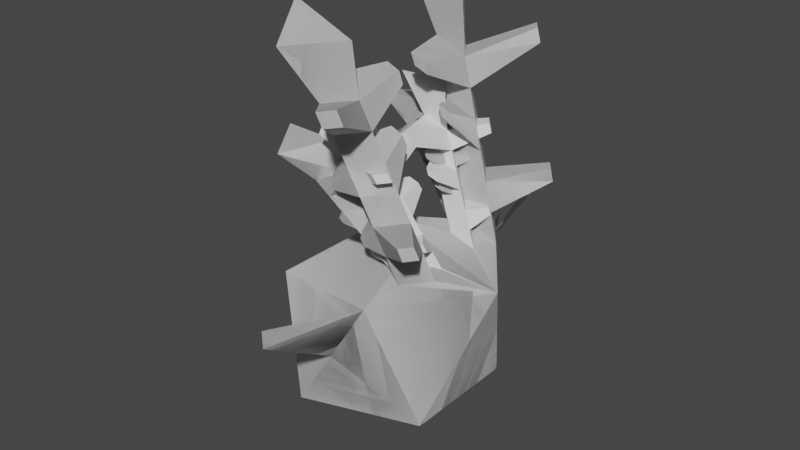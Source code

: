 # Source: precursor.blend  (saved by Blender 3.3.6; exported with 4.5.12 LTS)
import bpy
from mathutils import Matrix  # noqa: F401  (used for matrix-valued properties, if any)

bpy.ops.wm.read_factory_settings(use_empty=True)
scene = bpy.context.scene
scene.name = 'Scene'

# ---- collections
col_collection = bpy.data.collections.new('Collection'); scene.collection.children.link(col_collection)
col_export = bpy.data.collections.new('Export'); scene.collection.children.link(col_export)

# ---- world
world_world = bpy.data.worlds.new('World'); scene.world = world_world
world_world.use_nodes = True; world_world.node_tree.nodes.clear()
_N = world_world.node_tree.nodes; _L = world_world.node_tree.links
n0 = _N.new('ShaderNodeOutputWorld'); n0.name = 'World Output'; n0.location = (300, 300)
n1 = _N.new('ShaderNodeBackground'); n1.name = 'Background'; n1.location = (10, 300)
n1.inputs[0].default_value = (0.05088, 0.05088, 0.05088, 1.0)
_L.new(n1.outputs[0], n0.inputs[0])
n0.is_active_output = True
world_world.color = (0.05088, 0.05088, 0.05088)
world_world.use_sun_shadow = False
world_world.sun_shadow_jitter_overblur = 0.0

# ---- meshes
me_icosphere = bpy.data.meshes.new('Icosphere')
me_icosphere.from_pydata([(0.0, 0.0, -1.0), (-0.8944, 0.0, -0.4472), (-0.2764, 0.8506, -0.4472), (0.7236, 0.5257, -0.4472), (-0.7236, 0.5257, 0.4472), (0.5338, 0.395, 0.831), (0.6715, 0.2054, 0.831), (0.4366, 0.2054, 0.9039), (0.4359, 0.8506, 0.673), (1.054, 0.0, 0.673), (0.0, 0.0, 1.0), (-0.7236, 8.517e-05, 0.4472), (0.7236, -0.006368, -0.4472), (-0.05473, 0.7564, 1.934), (0.2006, 0.4049, 1.934), (-0.2349, 0.4049, 2.07), (0.1481, 0.3321, 1.466), (0.2453, 0.5217, 1.393), (0.3831, 0.3321, 1.393), (0.003888, 0.3955, 1.747), (0.2388, 0.3955, 1.674), (0.1011, 0.5851, 1.674), (0.3895, 0.4584, 1.112), (0.2924, 0.2688, 1.185), (0.5273, 0.2688, 1.112), (0.2202, 0.3005, 1.325), (0.4552, 0.3005, 1.253), (0.3174, 0.4901, 1.253), (0.1732, 0.5534, 1.534), (0.07601, 0.3638, 1.607), (0.3109, 0.3638, 1.534), (0.1447, -0.004585, 1.692), (0.1153, -0.004904, 1.752), (0.2411, -0.0008639, 1.663), (0.2117, -0.001182, 1.722), (0.5155, 0.6073, 1.659), (0.48, 0.6229, 1.729), (0.4122, 0.7163, 1.729), (0.4477, 0.7007, 1.659), (0.4552, 0.3005, 1.253), (0.3831, 0.3321, 1.393), (0.2453, 0.5217, 1.393), (0.3174, 0.4901, 1.253), (0.2894, 0.09316, 1.405), (0.2626, 0.105, 1.457), (0.3769, 0.09316, 1.378), (0.35, 0.105, 1.43), (0.0787, 0.4178, 1.261), (0.05472, 0.4283, 1.308), (0.08703, 0.4914, 1.284), (0.111, 0.4808, 1.237), (0.4616, 0.4267, 0.9715), (0.3645, 0.2371, 1.044), (0.5994, 0.2371, 0.9715), (0.6783, 0.4017, 1.061), (0.6476, 0.4152, 1.12), (0.589, 0.4959, 1.12), (0.6196, 0.4824, 1.061), (0.2417, 0.3543, 0.9924), (0.2211, 0.3634, 1.033), (0.2488, 0.4176, 1.012), (0.2694, 0.4085, 0.9715), (0.07978, 0.8506, 0.1129), (0.1639, 1.29, 0.6523), (0.1658, 1.29, 0.581)], [], [(0, 1, 2), (0, 2, 3), (2, 1, 4), (3, 2, 62, 8), (1, 11, 4), (2, 4, 8, 62), (3, 8, 9), (4, 11, 10), (8, 4, 10), (21, 19, 15, 13), (5, 6, 9, 8), (6, 7, 10, 9), (7, 5, 8, 10), (12, 0, 3), (9, 12, 3), (14, 13, 15), (19, 20, 14, 15), (20, 21, 13, 14), (17, 18, 40, 41), (18, 16, 44, 46), (16, 17, 49, 48), (20, 30, 35, 36), (30, 20, 34, 33), (28, 29, 19, 21), (23, 22, 60, 59), (52, 53, 24, 23), (24, 53, 54, 55), (22, 23, 25, 27), (23, 24, 26, 25), (24, 22, 27, 26), (17, 16, 29, 28), (16, 18, 30, 29), (18, 17, 28, 30), (31, 33, 34, 32), (20, 19, 32, 34), (19, 29, 31, 32), (29, 30, 33, 31), (35, 38, 37, 36), (30, 28, 38, 35), (28, 21, 37, 38), (21, 20, 36, 37), (39, 42, 41, 40), (26, 27, 42, 39), (18, 26, 39, 40), (27, 17, 41, 42), (43, 45, 46, 44), (26, 18, 46, 45), (16, 25, 43, 44), (25, 26, 45, 43), (50, 47, 48, 49), (27, 25, 47, 50), (25, 16, 48, 47), (17, 27, 50, 49), (6, 5, 51, 53), (7, 6, 53, 52), (5, 7, 52, 51), (54, 57, 56, 55), (22, 24, 55, 56), (51, 22, 56, 57), (53, 51, 57, 54), (61, 58, 59, 60), (22, 51, 61, 60), (52, 23, 59, 58), (51, 52, 58, 61), (8, 62, 64, 63)])
_uv = me_icosphere.uv_layers.new(name='UVMap')
_uv.uv.foreach_set('vector', [0.7273, 0.0, 0.8182, 0.1575, 0.6364, 0.1575, 0.5455, 0.0, 0.6364, 0.1575, 0.4545, 0.1575, 0.6364, 0.1575, 0.8182, 0.1575, 0.7273, 0.3149, 0.4545, 0.1575, 0.6364, 0.1575, 0.5909, 0.2362, 0.5455, 0.3149, 0.8182, 0.1575, 0.8174, 0.3149, 0.7273, 0.3149, 0.6364, 0.1575, 0.7273, 0.3149, 0.5455, 0.3149, 0.5909, 0.2362, 0.4545, 0.1575, 0.5455, 0.3149, 0.3636, 0.3149, 0.7273, 0.3149, 0.8174, 0.3149, 0.8182, 0.4724, 0.5455, 0.3149, 0.7273, 0.3149, 0.6364, 0.4724, 0.4722, 0.3584, 0.4568, 0.3851, 0.4568, 0.3851, 0.4722, 0.3584, 0.4722, 0.3584, 0.4414, 0.3584, 0.3636, 0.3149, 0.5455, 0.3149, 0.4414, 0.3584, 0.4568, 0.3851, 0.4545, 0.4724, 0.3636, 0.3149, 0.4568, 0.3851, 0.4722, 0.3584, 0.5455, 0.3149, 0.4545, 0.4724, 0.3625, 0.1575, 0.3636, 0.0, 0.4545, 0.1575, 0.3636, 0.3149, 0.3625, 0.1575, 0.4545, 0.1575, 0.4414, 0.3584, 0.4722, 0.3584, 0.4568, 0.3851, 0.4568, 0.3851, 0.4414, 0.3584, 0.4414, 0.3584, 0.4568, 0.3851, 0.4414, 0.3584, 0.4722, 0.3584, 0.4722, 0.3584, 0.4414, 0.3584, 0.4722, 0.3584, 0.4414, 0.3584, 0.4414, 0.3584, 0.4722, 0.3584, 0.4414, 0.3584, 0.4568, 0.3851, 0.4568, 0.3851, 0.4414, 0.3584, 0.4568, 0.3851, 0.4722, 0.3584, 0.4722, 0.3584, 0.4568, 0.3851, 0.4414, 0.3584, 0.4414, 0.3584, 0.4414, 0.3584, 0.4414, 0.3584, 0.4414, 0.3584, 0.4414, 0.3584, 0.4414, 0.3584, 0.4414, 0.3584, 0.4722, 0.3584, 0.4568, 0.3851, 0.4568, 0.3851, 0.4722, 0.3584, 0.4568, 0.3851, 0.4722, 0.3584, 0.4722, 0.3584, 0.4568, 0.3851, 0.4568, 0.3851, 0.4414, 0.3584, 0.4414, 0.3584, 0.4568, 0.3851, 0.4414, 0.3584, 0.4414, 0.3584, 0.4414, 0.3584, 0.4414, 0.3584, 0.4722, 0.3584, 0.4568, 0.3851, 0.4568, 0.3851, 0.4722, 0.3584, 0.4568, 0.3851, 0.4414, 0.3584, 0.4414, 0.3584, 0.4568, 0.3851, 0.4414, 0.3584, 0.4722, 0.3584, 0.4722, 0.3584, 0.4414, 0.3584, 0.4722, 0.3584, 0.4568, 0.3851, 0.4568, 0.3851, 0.4722, 0.3584, 0.4568, 0.3851, 0.4414, 0.3584, 0.4414, 0.3584, 0.4568, 0.3851, 0.4414, 0.3584, 0.4722, 0.3584, 0.4722, 0.3584, 0.4414, 0.3584, 0.4568, 0.3851, 0.4414, 0.3584, 0.4414, 0.3584, 0.4568, 0.3851, 0.4414, 0.3584, 0.4568, 0.3851, 0.4568, 0.3851, 0.4414, 0.3584, 0.4568, 0.3851, 0.4568, 0.3851, 0.4568, 0.3851, 0.4568, 0.3851, 0.4568, 0.3851, 0.4414, 0.3584, 0.4414, 0.3584, 0.4568, 0.3851, 0.4414, 0.3584, 0.4722, 0.3584, 0.4722, 0.3584, 0.4414, 0.3584, 0.4414, 0.3584, 0.4722, 0.3584, 0.4722, 0.3584, 0.4414, 0.3584, 0.4722, 0.3584, 0.4722, 0.3584, 0.4722, 0.3584, 0.4722, 0.3584, 0.4722, 0.3584, 0.4414, 0.3584, 0.4414, 0.3584, 0.4722, 0.3584, 0.4414, 0.3584, 0.4722, 0.3584, 0.4722, 0.3584, 0.4414, 0.3584, 0.4414, 0.3584, 0.4722, 0.3584, 0.4722, 0.3584, 0.4414, 0.3584, 0.4414, 0.3584, 0.4414, 0.3584, 0.4414, 0.3584, 0.4414, 0.3584, 0.4722, 0.3584, 0.4722, 0.3584, 0.4722, 0.3584, 0.4722, 0.3584, 0.4568, 0.3851, 0.4414, 0.3584, 0.4414, 0.3584, 0.4568, 0.3851, 0.4414, 0.3584, 0.4414, 0.3584, 0.4414, 0.3584, 0.4414, 0.3584, 0.4568, 0.3851, 0.4568, 0.3851, 0.4568, 0.3851, 0.4568, 0.3851, 0.4568, 0.3851, 0.4414, 0.3584, 0.4414, 0.3584, 0.4568, 0.3851, 0.4722, 0.3584, 0.4568, 0.3851, 0.4568, 0.3851, 0.4722, 0.3584, 0.4722, 0.3584, 0.4568, 0.3851, 0.4568, 0.3851, 0.4722, 0.3584, 0.4568, 0.3851, 0.4568, 0.3851, 0.4568, 0.3851, 0.4568, 0.3851, 0.4722, 0.3584, 0.4722, 0.3584, 0.4722, 0.3584, 0.4722, 0.3584, 0.4414, 0.3584, 0.4722, 0.3584, 0.4722, 0.3584, 0.4414, 0.3584, 0.4568, 0.3851, 0.4414, 0.3584, 0.4414, 0.3584, 0.4568, 0.3851, 0.4722, 0.3584, 0.4568, 0.3851, 0.4568, 0.3851, 0.4722, 0.3584, 0.4414, 0.3584, 0.4722, 0.3584, 0.4722, 0.3584, 0.4414, 0.3584, 0.4722, 0.3584, 0.4414, 0.3584, 0.4414, 0.3584, 0.4722, 0.3584, 0.4722, 0.3584, 0.4722, 0.3584, 0.4722, 0.3584, 0.4722, 0.3584, 0.4414, 0.3584, 0.4722, 0.3584, 0.4722, 0.3584, 0.4414, 0.3584, 0.4722, 0.3584, 0.4568, 0.3851, 0.4568, 0.3851, 0.4722, 0.3584, 0.4722, 0.3584, 0.4722, 0.3584, 0.4722, 0.3584, 0.4722, 0.3584, 0.4568, 0.3851, 0.4568, 0.3851, 0.4568, 0.3851, 0.4568, 0.3851, 0.4722, 0.3584, 0.4568, 0.3851, 0.4568, 0.3851, 0.4722, 0.3584, 0.5455, 0.3149, 0.5909, 0.2362, 0.5909, 0.2362, 0.5455, 0.3149])
me_icosphere.update()
me_icosphere_001 = bpy.data.meshes.new('Icosphere.001')
me_icosphere_001.from_pydata([(0.0, 0.0, -1.0), (-0.8944, 0.0, -0.4472), (-0.2764, 0.8506, -0.4472), (0.7236, 0.5257, -0.4472), (-0.7236, 0.5257, 0.4472), (0.4684, 0.3894, 0.8759), (0.5664, 0.2544, 0.8759), (0.3992, 0.2544, 0.9278), (0.4359, 0.8506, 0.673), (1.054, 0.0, 0.673), (0.0, 0.0, 1.0), (-0.7236, 8.517e-05, 0.4472), (0.7236, -0.006368, -0.4472), (0.04947, 0.6466, 1.661), (0.2313, 0.3964, 1.661), (-0.07875, 0.3964, 1.758), (0.1939, 0.3446, 1.328), (0.263, 0.4796, 1.276), (0.3611, 0.3446, 1.276), (0.0912, 0.3898, 1.528), (0.2584, 0.3898, 1.476), (0.1604, 0.5247, 1.476), (0.3657, 0.4345, 1.076), (0.2965, 0.2995, 1.128), (0.4638, 0.2995, 1.076), (0.2452, 0.3221, 1.228), (0.4124, 0.3221, 1.176), (0.3144, 0.4571, 1.176), (0.2117, 0.5022, 1.376), (0.1425, 0.3672, 1.428), (0.3098, 0.3672, 1.376), (0.1914, 0.1926, 1.489), (0.1705, 0.1923, 1.531), (0.2601, 0.1952, 1.468), (0.2391, 0.195, 1.51), (0.4554, 0.5405, 1.466), (0.4301, 0.5516, 1.515), (0.3818, 0.6181, 1.515), (0.4071, 0.607, 1.466), (0.4124, 0.3221, 1.176), (0.3611, 0.3446, 1.276), (0.263, 0.4796, 1.276), (0.3144, 0.4571, 1.176), (0.2944, 0.1745, 1.284), (0.2753, 0.1829, 1.322), (0.3567, 0.1745, 1.265), (0.3376, 0.1829, 1.302), (0.1444, 0.4056, 1.182), (0.1274, 0.4131, 1.216), (0.1504, 0.458, 1.198), (0.1674, 0.4505, 1.165), (0.417, 0.412, 0.976), (0.3479, 0.277, 1.028), (0.5151, 0.277, 0.976), (0.5712, 0.3942, 1.039), (0.5494, 0.4038, 1.082), (0.5077, 0.4612, 1.082), (0.5295, 0.4516, 1.039), (0.2605, 0.3604, 0.9908), (0.2458, 0.3669, 1.019), (0.2656, 0.4054, 1.005), (0.2802, 0.399, 0.976), (0.07978, 0.8506, 0.1129), (0.2438, 1.704, 0.8298), (0.2476, 1.704, 0.6815)], [], [(0, 1, 2), (0, 2, 3), (2, 1, 4), (3, 2, 62, 8), (1, 11, 4), (2, 4, 8, 62), (3, 8, 9), (4, 11, 10), (8, 4, 10), (21, 19, 15, 13), (5, 6, 9, 8), (6, 7, 10, 9), (7, 5, 8, 10), (12, 0, 3), (9, 12, 3), (14, 13, 15), (19, 20, 14, 15), (20, 21, 13, 14), (17, 18, 40, 41), (18, 16, 44, 46), (16, 17, 49, 48), (20, 30, 35, 36), (30, 20, 34, 33), (28, 29, 19, 21), (23, 22, 60, 59), (52, 53, 24, 23), (24, 53, 54, 55), (22, 23, 25, 27), (23, 24, 26, 25), (24, 22, 27, 26), (17, 16, 29, 28), (16, 18, 30, 29), (18, 17, 28, 30), (31, 33, 34, 32), (20, 19, 32, 34), (19, 29, 31, 32), (29, 30, 33, 31), (35, 38, 37, 36), (30, 28, 38, 35), (28, 21, 37, 38), (21, 20, 36, 37), (39, 42, 41, 40), (26, 27, 42, 39), (18, 26, 39, 40), (27, 17, 41, 42), (43, 45, 46, 44), (26, 18, 46, 45), (16, 25, 43, 44), (25, 26, 45, 43), (50, 47, 48, 49), (27, 25, 47, 50), (25, 16, 48, 47), (17, 27, 50, 49), (6, 5, 51, 53), (7, 6, 53, 52), (5, 7, 52, 51), (54, 57, 56, 55), (22, 24, 55, 56), (51, 22, 56, 57), (53, 51, 57, 54), (61, 58, 59, 60), (22, 51, 61, 60), (52, 23, 59, 58), (51, 52, 58, 61), (8, 62, 64, 63)])
_uv = me_icosphere_001.uv_layers.new(name='UVMap')
_uv.uv.foreach_set('vector', [0.7273, 0.0, 0.8182, 0.1575, 0.6364, 0.1575, 0.5455, 0.0, 0.6364, 0.1575, 0.4545, 0.1575, 0.6364, 0.1575, 0.8182, 0.1575, 0.7273, 0.3149, 0.4545, 0.1575, 0.6364, 0.1575, 0.5909, 0.2362, 0.5455, 0.3149, 0.8182, 0.1575, 0.8174, 0.3149, 0.7273, 0.3149, 0.6364, 0.1575, 0.7273, 0.3149, 0.5455, 0.3149, 0.5909, 0.2362, 0.4545, 0.1575, 0.5455, 0.3149, 0.3636, 0.3149, 0.7273, 0.3149, 0.8174, 0.3149, 0.8182, 0.4724, 0.5455, 0.3149, 0.7273, 0.3149, 0.6364, 0.4724, 0.4722, 0.3584, 0.4568, 0.3851, 0.4568, 0.3851, 0.4722, 0.3584, 0.4722, 0.3584, 0.4414, 0.3584, 0.3636, 0.3149, 0.5455, 0.3149, 0.4414, 0.3584, 0.4568, 0.3851, 0.4545, 0.4724, 0.3636, 0.3149, 0.4568, 0.3851, 0.4722, 0.3584, 0.5455, 0.3149, 0.4545, 0.4724, 0.3625, 0.1575, 0.3636, 0.0, 0.4545, 0.1575, 0.3636, 0.3149, 0.3625, 0.1575, 0.4545, 0.1575, 0.4414, 0.3584, 0.4722, 0.3584, 0.4568, 0.3851, 0.4568, 0.3851, 0.4414, 0.3584, 0.4414, 0.3584, 0.4568, 0.3851, 0.4414, 0.3584, 0.4722, 0.3584, 0.4722, 0.3584, 0.4414, 0.3584, 0.4722, 0.3584, 0.4414, 0.3584, 0.4414, 0.3584, 0.4722, 0.3584, 0.4414, 0.3584, 0.4568, 0.3851, 0.4568, 0.3851, 0.4414, 0.3584, 0.4568, 0.3851, 0.4722, 0.3584, 0.4722, 0.3584, 0.4568, 0.3851, 0.4414, 0.3584, 0.4414, 0.3584, 0.4414, 0.3584, 0.4414, 0.3584, 0.4414, 0.3584, 0.4414, 0.3584, 0.4414, 0.3584, 0.4414, 0.3584, 0.4722, 0.3584, 0.4568, 0.3851, 0.4568, 0.3851, 0.4722, 0.3584, 0.4568, 0.3851, 0.4722, 0.3584, 0.4722, 0.3584, 0.4568, 0.3851, 0.4568, 0.3851, 0.4414, 0.3584, 0.4414, 0.3584, 0.4568, 0.3851, 0.4414, 0.3584, 0.4414, 0.3584, 0.4414, 0.3584, 0.4414, 0.3584, 0.4722, 0.3584, 0.4568, 0.3851, 0.4568, 0.3851, 0.4722, 0.3584, 0.4568, 0.3851, 0.4414, 0.3584, 0.4414, 0.3584, 0.4568, 0.3851, 0.4414, 0.3584, 0.4722, 0.3584, 0.4722, 0.3584, 0.4414, 0.3584, 0.4722, 0.3584, 0.4568, 0.3851, 0.4568, 0.3851, 0.4722, 0.3584, 0.4568, 0.3851, 0.4414, 0.3584, 0.4414, 0.3584, 0.4568, 0.3851, 0.4414, 0.3584, 0.4722, 0.3584, 0.4722, 0.3584, 0.4414, 0.3584, 0.4568, 0.3851, 0.4414, 0.3584, 0.4414, 0.3584, 0.4568, 0.3851, 0.4414, 0.3584, 0.4568, 0.3851, 0.4568, 0.3851, 0.4414, 0.3584, 0.4568, 0.3851, 0.4568, 0.3851, 0.4568, 0.3851, 0.4568, 0.3851, 0.4568, 0.3851, 0.4414, 0.3584, 0.4414, 0.3584, 0.4568, 0.3851, 0.4414, 0.3584, 0.4722, 0.3584, 0.4722, 0.3584, 0.4414, 0.3584, 0.4414, 0.3584, 0.4722, 0.3584, 0.4722, 0.3584, 0.4414, 0.3584, 0.4722, 0.3584, 0.4722, 0.3584, 0.4722, 0.3584, 0.4722, 0.3584, 0.4722, 0.3584, 0.4414, 0.3584, 0.4414, 0.3584, 0.4722, 0.3584, 0.4414, 0.3584, 0.4722, 0.3584, 0.4722, 0.3584, 0.4414, 0.3584, 0.4414, 0.3584, 0.4722, 0.3584, 0.4722, 0.3584, 0.4414, 0.3584, 0.4414, 0.3584, 0.4414, 0.3584, 0.4414, 0.3584, 0.4414, 0.3584, 0.4722, 0.3584, 0.4722, 0.3584, 0.4722, 0.3584, 0.4722, 0.3584, 0.4568, 0.3851, 0.4414, 0.3584, 0.4414, 0.3584, 0.4568, 0.3851, 0.4414, 0.3584, 0.4414, 0.3584, 0.4414, 0.3584, 0.4414, 0.3584, 0.4568, 0.3851, 0.4568, 0.3851, 0.4568, 0.3851, 0.4568, 0.3851, 0.4568, 0.3851, 0.4414, 0.3584, 0.4414, 0.3584, 0.4568, 0.3851, 0.4722, 0.3584, 0.4568, 0.3851, 0.4568, 0.3851, 0.4722, 0.3584, 0.4722, 0.3584, 0.4568, 0.3851, 0.4568, 0.3851, 0.4722, 0.3584, 0.4568, 0.3851, 0.4568, 0.3851, 0.4568, 0.3851, 0.4568, 0.3851, 0.4722, 0.3584, 0.4722, 0.3584, 0.4722, 0.3584, 0.4722, 0.3584, 0.4414, 0.3584, 0.4722, 0.3584, 0.4722, 0.3584, 0.4414, 0.3584, 0.4568, 0.3851, 0.4414, 0.3584, 0.4414, 0.3584, 0.4568, 0.3851, 0.4722, 0.3584, 0.4568, 0.3851, 0.4568, 0.3851, 0.4722, 0.3584, 0.4414, 0.3584, 0.4722, 0.3584, 0.4722, 0.3584, 0.4414, 0.3584, 0.4722, 0.3584, 0.4414, 0.3584, 0.4414, 0.3584, 0.4722, 0.3584, 0.4722, 0.3584, 0.4722, 0.3584, 0.4722, 0.3584, 0.4722, 0.3584, 0.4414, 0.3584, 0.4722, 0.3584, 0.4722, 0.3584, 0.4414, 0.3584, 0.4722, 0.3584, 0.4568, 0.3851, 0.4568, 0.3851, 0.4722, 0.3584, 0.4722, 0.3584, 0.4722, 0.3584, 0.4722, 0.3584, 0.4722, 0.3584, 0.4568, 0.3851, 0.4568, 0.3851, 0.4568, 0.3851, 0.4568, 0.3851, 0.4722, 0.3584, 0.4568, 0.3851, 0.4568, 0.3851, 0.4722, 0.3584, 0.5455, 0.3149, 0.5909, 0.2362, 0.5909, 0.2362, 0.5455, 0.3149])
me_icosphere_001.update()
me_icosphere_003 = bpy.data.meshes.new('Icosphere.003')
me_icosphere_003.from_pydata([(0.0, 0.0, -1.0), (-0.8944, 0.0, -0.4472), (-0.2764, 0.8506, -0.4472), (0.7236, 0.5257, -0.4472), (-0.7236, 0.5257, 0.4472), (0.583, 0.6243, 0.8384), (0.7506, 0.3936, 0.8384), (0.4647, 0.3936, 0.9582), (0.4359, 0.8506, 0.673), (1.054, 0.0, 0.673), (0.0, 0.0, 1.0), (-0.7236, 8.517e-05, 0.4472), (0.7236, -0.006368, -0.4472), (-0.1331, 1.064, 2.652), (0.1776, 0.6364, 2.652), (-0.3523, 0.6364, 2.874), (0.1137, 0.5478, 1.882), (0.2319, 0.7786, 1.762), (0.3996, 0.5478, 1.762), (-0.0618, 0.6249, 2.344), (0.2241, 0.6249, 2.224), (0.05644, 0.8557, 2.224), (0.4075, 0.7014, 1.3), (0.2892, 0.4707, 1.42), (0.5751, 0.4707, 1.3), (0.2015, 0.5093, 1.651), (0.4873, 0.5093, 1.531), (0.3197, 0.74, 1.531), (0.1442, 0.8171, 1.993), (0.02595, 0.5864, 2.113), (0.3118, 0.5864, 1.993), (0.1095, 0.1381, 2.254), (0.07374, 0.1377, 2.351), (0.2269, 0.1426, 2.206), (0.1911, 0.1422, 2.303), (0.5679, 1.161, 2.272), (0.5247, 1.18, 2.386), (0.4421, 1.293, 2.386), (0.4854, 1.274, 2.272), (0.4873, 0.5093, 1.531), (0.3996, 0.5478, 1.762), (0.2319, 0.7786, 1.762), (0.3197, 0.74, 1.531), (0.2672, 0.2721, 1.84), (0.2345, 0.2864, 1.926), (0.3736, 0.2721, 1.796), (0.341, 0.2864, 1.882), (0.02923, 0.6521, 1.545), (5.168e-05, 0.6649, 1.622), (0.03936, 0.7416, 1.582), (0.06854, 0.7288, 1.506), (0.4952, 0.6629, 1.069), (0.377, 0.4322, 1.189), (0.6628, 0.4322, 1.069), (0.962, 0.8475, 1.283), (0.9246, 0.8639, 1.381), (0.8533, 0.9621, 1.381), (0.8906, 0.9457, 1.283), (0.2276, 0.5748, 1.104), (0.2025, 0.5859, 1.17), (0.2363, 0.6518, 1.135), (0.2613, 0.6408, 1.069), (0.07978, 0.8506, 0.1129), (0.1639, 1.29, 0.6523), (0.1658, 1.29, 0.581)], [], [(0, 1, 2), (0, 2, 3), (2, 1, 4), (3, 2, 62, 8), (1, 11, 4), (2, 4, 8, 62), (3, 8, 9), (4, 11, 10), (8, 4, 10), (21, 19, 15, 13), (5, 6, 9, 8), (6, 7, 10, 9), (7, 5, 8, 10), (12, 0, 3), (9, 12, 3), (14, 13, 15), (19, 20, 14, 15), (20, 21, 13, 14), (17, 18, 40, 41), (18, 16, 44, 46), (16, 17, 49, 48), (20, 30, 35, 36), (30, 20, 34, 33), (28, 29, 19, 21), (23, 22, 60, 59), (52, 53, 24, 23), (24, 53, 54, 55), (22, 23, 25, 27), (23, 24, 26, 25), (24, 22, 27, 26), (17, 16, 29, 28), (16, 18, 30, 29), (18, 17, 28, 30), (31, 33, 34, 32), (20, 19, 32, 34), (19, 29, 31, 32), (29, 30, 33, 31), (35, 38, 37, 36), (30, 28, 38, 35), (28, 21, 37, 38), (21, 20, 36, 37), (39, 42, 41, 40), (26, 27, 42, 39), (18, 26, 39, 40), (27, 17, 41, 42), (43, 45, 46, 44), (26, 18, 46, 45), (16, 25, 43, 44), (25, 26, 45, 43), (50, 47, 48, 49), (27, 25, 47, 50), (25, 16, 48, 47), (17, 27, 50, 49), (6, 5, 51, 53), (7, 6, 53, 52), (5, 7, 52, 51), (54, 57, 56, 55), (22, 24, 55, 56), (51, 22, 56, 57), (53, 51, 57, 54), (61, 58, 59, 60), (22, 51, 61, 60), (52, 23, 59, 58), (51, 52, 58, 61), (8, 62, 64, 63)])
_uv = me_icosphere_003.uv_layers.new(name='UVMap')
_uv.uv.foreach_set('vector', [0.7273, 0.0, 0.8182, 0.1575, 0.6364, 0.1575, 0.5455, 0.0, 0.6364, 0.1575, 0.4545, 0.1575, 0.6364, 0.1575, 0.8182, 0.1575, 0.7273, 0.3149, 0.4545, 0.1575, 0.6364, 0.1575, 0.5909, 0.2362, 0.5455, 0.3149, 0.8182, 0.1575, 0.8174, 0.3149, 0.7273, 0.3149, 0.6364, 0.1575, 0.7273, 0.3149, 0.5455, 0.3149, 0.5909, 0.2362, 0.4545, 0.1575, 0.5455, 0.3149, 0.3636, 0.3149, 0.7273, 0.3149, 0.8174, 0.3149, 0.8182, 0.4724, 0.5455, 0.3149, 0.7273, 0.3149, 0.6364, 0.4724, 0.4722, 0.3584, 0.4568, 0.3851, 0.4568, 0.3851, 0.4722, 0.3584, 0.4722, 0.3584, 0.4414, 0.3584, 0.3636, 0.3149, 0.5455, 0.3149, 0.4414, 0.3584, 0.4568, 0.3851, 0.4545, 0.4724, 0.3636, 0.3149, 0.4568, 0.3851, 0.4722, 0.3584, 0.5455, 0.3149, 0.4545, 0.4724, 0.3625, 0.1575, 0.3636, 0.0, 0.4545, 0.1575, 0.3636, 0.3149, 0.3625, 0.1575, 0.4545, 0.1575, 0.4414, 0.3584, 0.4722, 0.3584, 0.4568, 0.3851, 0.4568, 0.3851, 0.4414, 0.3584, 0.4414, 0.3584, 0.4568, 0.3851, 0.4414, 0.3584, 0.4722, 0.3584, 0.4722, 0.3584, 0.4414, 0.3584, 0.4722, 0.3584, 0.4414, 0.3584, 0.4414, 0.3584, 0.4722, 0.3584, 0.4414, 0.3584, 0.4568, 0.3851, 0.4568, 0.3851, 0.4414, 0.3584, 0.4568, 0.3851, 0.4722, 0.3584, 0.4722, 0.3584, 0.4568, 0.3851, 0.4414, 0.3584, 0.4414, 0.3584, 0.4414, 0.3584, 0.4414, 0.3584, 0.4414, 0.3584, 0.4414, 0.3584, 0.4414, 0.3584, 0.4414, 0.3584, 0.4722, 0.3584, 0.4568, 0.3851, 0.4568, 0.3851, 0.4722, 0.3584, 0.4568, 0.3851, 0.4722, 0.3584, 0.4722, 0.3584, 0.4568, 0.3851, 0.4568, 0.3851, 0.4414, 0.3584, 0.4414, 0.3584, 0.4568, 0.3851, 0.4414, 0.3584, 0.4414, 0.3584, 0.4414, 0.3584, 0.4414, 0.3584, 0.4722, 0.3584, 0.4568, 0.3851, 0.4568, 0.3851, 0.4722, 0.3584, 0.4568, 0.3851, 0.4414, 0.3584, 0.4414, 0.3584, 0.4568, 0.3851, 0.4414, 0.3584, 0.4722, 0.3584, 0.4722, 0.3584, 0.4414, 0.3584, 0.4722, 0.3584, 0.4568, 0.3851, 0.4568, 0.3851, 0.4722, 0.3584, 0.4568, 0.3851, 0.4414, 0.3584, 0.4414, 0.3584, 0.4568, 0.3851, 0.4414, 0.3584, 0.4722, 0.3584, 0.4722, 0.3584, 0.4414, 0.3584, 0.4568, 0.3851, 0.4414, 0.3584, 0.4414, 0.3584, 0.4568, 0.3851, 0.4414, 0.3584, 0.4568, 0.3851, 0.4568, 0.3851, 0.4414, 0.3584, 0.4568, 0.3851, 0.4568, 0.3851, 0.4568, 0.3851, 0.4568, 0.3851, 0.4568, 0.3851, 0.4414, 0.3584, 0.4414, 0.3584, 0.4568, 0.3851, 0.4414, 0.3584, 0.4722, 0.3584, 0.4722, 0.3584, 0.4414, 0.3584, 0.4414, 0.3584, 0.4722, 0.3584, 0.4722, 0.3584, 0.4414, 0.3584, 0.4722, 0.3584, 0.4722, 0.3584, 0.4722, 0.3584, 0.4722, 0.3584, 0.4722, 0.3584, 0.4414, 0.3584, 0.4414, 0.3584, 0.4722, 0.3584, 0.4414, 0.3584, 0.4722, 0.3584, 0.4722, 0.3584, 0.4414, 0.3584, 0.4414, 0.3584, 0.4722, 0.3584, 0.4722, 0.3584, 0.4414, 0.3584, 0.4414, 0.3584, 0.4414, 0.3584, 0.4414, 0.3584, 0.4414, 0.3584, 0.4722, 0.3584, 0.4722, 0.3584, 0.4722, 0.3584, 0.4722, 0.3584, 0.4568, 0.3851, 0.4414, 0.3584, 0.4414, 0.3584, 0.4568, 0.3851, 0.4414, 0.3584, 0.4414, 0.3584, 0.4414, 0.3584, 0.4414, 0.3584, 0.4568, 0.3851, 0.4568, 0.3851, 0.4568, 0.3851, 0.4568, 0.3851, 0.4568, 0.3851, 0.4414, 0.3584, 0.4414, 0.3584, 0.4568, 0.3851, 0.4722, 0.3584, 0.4568, 0.3851, 0.4568, 0.3851, 0.4722, 0.3584, 0.4722, 0.3584, 0.4568, 0.3851, 0.4568, 0.3851, 0.4722, 0.3584, 0.4568, 0.3851, 0.4568, 0.3851, 0.4568, 0.3851, 0.4568, 0.3851, 0.4722, 0.3584, 0.4722, 0.3584, 0.4722, 0.3584, 0.4722, 0.3584, 0.4414, 0.3584, 0.4722, 0.3584, 0.4722, 0.3584, 0.4414, 0.3584, 0.4568, 0.3851, 0.4414, 0.3584, 0.4414, 0.3584, 0.4568, 0.3851, 0.4722, 0.3584, 0.4568, 0.3851, 0.4568, 0.3851, 0.4722, 0.3584, 0.4414, 0.3584, 0.4722, 0.3584, 0.4722, 0.3584, 0.4414, 0.3584, 0.4722, 0.3584, 0.4414, 0.3584, 0.4414, 0.3584, 0.4722, 0.3584, 0.4722, 0.3584, 0.4722, 0.3584, 0.4722, 0.3584, 0.4722, 0.3584, 0.4414, 0.3584, 0.4722, 0.3584, 0.4722, 0.3584, 0.4414, 0.3584, 0.4722, 0.3584, 0.4568, 0.3851, 0.4568, 0.3851, 0.4722, 0.3584, 0.4722, 0.3584, 0.4722, 0.3584, 0.4722, 0.3584, 0.4722, 0.3584, 0.4568, 0.3851, 0.4568, 0.3851, 0.4568, 0.3851, 0.4568, 0.3851, 0.4722, 0.3584, 0.4568, 0.3851, 0.4568, 0.3851, 0.4722, 0.3584, 0.5455, 0.3149, 0.5909, 0.2362, 0.5909, 0.2362, 0.5455, 0.3149])
me_icosphere_003.update()
me_icosphere_004 = bpy.data.meshes.new('Icosphere.004')
me_icosphere_004.from_pydata([(0.0, 0.0, -1.0), (-0.8944, 0.0, -0.4472), (-0.2764, 0.8506, -0.4472), (0.7236, 0.5257, -0.4472), (-0.7236, 0.5257, 0.4472), (0.4847, 0.5132, 0.8186), (0.6175, 0.3236, 0.8554), (0.3716, 0.3236, 0.8629), (0.4359, 0.8506, 0.673), (1.054, 0.0, 0.673), (0.0, 0.0, 1.0), (-0.7236, 8.517e-05, 0.4472), (0.7236, -0.006368, -0.4472), (-0.3769, 0.8745, 1.725), (-0.1308, 0.5231, 1.793), (-0.5866, 0.5231, 1.807), (-0.05639, 0.4503, 1.328), (0.05671, 0.6399, 1.283), (0.1895, 0.4503, 1.32), (-0.2704, 0.5137, 1.56), (-0.02453, 0.5137, 1.552), (-0.1573, 0.7033, 1.516), (0.2707, 0.5765, 1.051), (0.1576, 0.3869, 1.095), (0.4035, 0.3869, 1.088), (0.05062, 0.4186, 1.211), (0.2965, 0.4186, 1.204), (0.1637, 0.6082, 1.167), (-0.05029, 0.6716, 1.4), (-0.1634, 0.482, 1.444), (0.08247, 0.482, 1.436), (-0.1201, -0.009297, 1.545), (-0.1643, -0.009616, 1.594), (-0.01935, -0.005576, 1.542), (-0.06348, -0.005894, 1.592), (0.1073, 0.5854, 1.528), (0.05461, 0.601, 1.585), (-0.01077, 0.6944, 1.567), (0.04192, 0.6788, 1.51), (0.2965, 0.4186, 1.204), (0.1895, 0.4503, 1.32), (0.05671, 0.6399, 1.283), (0.1637, 0.6082, 1.167), (0.1352, 0.3037, 1.312), (0.09539, 0.3155, 1.355), (0.2268, 0.3037, 1.309), (0.1869, 0.3155, 1.352), (-0.0001736, 0.5545, 1.194), (-0.03575, 0.565, 1.233), (0.001853, 0.6281, 1.218), (0.03743, 0.6176, 1.179), (0.3777, 0.5449, 0.9348), (0.2646, 0.3553, 0.9791), (0.5105, 0.3553, 0.9716), (0.5258, 0.473, 1.106), (0.4802, 0.4865, 1.155), (0.4237, 0.5672, 1.14), (0.4693, 0.5537, 1.09), (0.2068, 0.447, 0.923), (0.1762, 0.4561, 0.9562), (0.2086, 0.5103, 0.9435), (0.2391, 0.5012, 0.9103), (0.07978, 0.8506, 0.1129), (0.1639, 1.29, 0.6523), (0.1658, 1.29, 0.581)], [], [(0, 1, 2), (0, 2, 3), (2, 1, 4), (3, 2, 62, 8), (1, 11, 4), (2, 4, 8, 62), (3, 8, 9), (4, 11, 10), (8, 4, 10), (21, 19, 15, 13), (5, 6, 9, 8), (6, 7, 10, 9), (7, 5, 8, 10), (12, 0, 3), (9, 12, 3), (14, 13, 15), (19, 20, 14, 15), (20, 21, 13, 14), (17, 18, 40, 41), (18, 16, 44, 46), (16, 17, 49, 48), (20, 30, 35, 36), (30, 20, 34, 33), (28, 29, 19, 21), (23, 22, 60, 59), (52, 53, 24, 23), (24, 53, 54, 55), (22, 23, 25, 27), (23, 24, 26, 25), (24, 22, 27, 26), (17, 16, 29, 28), (16, 18, 30, 29), (18, 17, 28, 30), (31, 33, 34, 32), (20, 19, 32, 34), (19, 29, 31, 32), (29, 30, 33, 31), (35, 38, 37, 36), (30, 28, 38, 35), (28, 21, 37, 38), (21, 20, 36, 37), (39, 42, 41, 40), (26, 27, 42, 39), (18, 26, 39, 40), (27, 17, 41, 42), (43, 45, 46, 44), (26, 18, 46, 45), (16, 25, 43, 44), (25, 26, 45, 43), (50, 47, 48, 49), (27, 25, 47, 50), (25, 16, 48, 47), (17, 27, 50, 49), (6, 5, 51, 53), (7, 6, 53, 52), (5, 7, 52, 51), (54, 57, 56, 55), (22, 24, 55, 56), (51, 22, 56, 57), (53, 51, 57, 54), (61, 58, 59, 60), (22, 51, 61, 60), (52, 23, 59, 58), (51, 52, 58, 61), (8, 62, 64, 63)])
_uv = me_icosphere_004.uv_layers.new(name='UVMap')
_uv.uv.foreach_set('vector', [0.7273, 0.0, 0.8182, 0.1575, 0.6364, 0.1575, 0.5455, 0.0, 0.6364, 0.1575, 0.4545, 0.1575, 0.6364, 0.1575, 0.8182, 0.1575, 0.7273, 0.3149, 0.4545, 0.1575, 0.6364, 0.1575, 0.5909, 0.2362, 0.5455, 0.3149, 0.8182, 0.1575, 0.8174, 0.3149, 0.7273, 0.3149, 0.6364, 0.1575, 0.7273, 0.3149, 0.5455, 0.3149, 0.5909, 0.2362, 0.4545, 0.1575, 0.5455, 0.3149, 0.3636, 0.3149, 0.7273, 0.3149, 0.8174, 0.3149, 0.8182, 0.4724, 0.5455, 0.3149, 0.7273, 0.3149, 0.6364, 0.4724, 0.4722, 0.3584, 0.4568, 0.3851, 0.4568, 0.3851, 0.4722, 0.3584, 0.4722, 0.3584, 0.4414, 0.3584, 0.3636, 0.3149, 0.5455, 0.3149, 0.4414, 0.3584, 0.4568, 0.3851, 0.4545, 0.4724, 0.3636, 0.3149, 0.4568, 0.3851, 0.4722, 0.3584, 0.5455, 0.3149, 0.4545, 0.4724, 0.3625, 0.1575, 0.3636, 0.0, 0.4545, 0.1575, 0.3636, 0.3149, 0.3625, 0.1575, 0.4545, 0.1575, 0.4414, 0.3584, 0.4722, 0.3584, 0.4568, 0.3851, 0.4568, 0.3851, 0.4414, 0.3584, 0.4414, 0.3584, 0.4568, 0.3851, 0.4414, 0.3584, 0.4722, 0.3584, 0.4722, 0.3584, 0.4414, 0.3584, 0.4722, 0.3584, 0.4414, 0.3584, 0.4414, 0.3584, 0.4722, 0.3584, 0.4414, 0.3584, 0.4568, 0.3851, 0.4568, 0.3851, 0.4414, 0.3584, 0.4568, 0.3851, 0.4722, 0.3584, 0.4722, 0.3584, 0.4568, 0.3851, 0.4414, 0.3584, 0.4414, 0.3584, 0.4414, 0.3584, 0.4414, 0.3584, 0.4414, 0.3584, 0.4414, 0.3584, 0.4414, 0.3584, 0.4414, 0.3584, 0.4722, 0.3584, 0.4568, 0.3851, 0.4568, 0.3851, 0.4722, 0.3584, 0.4568, 0.3851, 0.4722, 0.3584, 0.4722, 0.3584, 0.4568, 0.3851, 0.4568, 0.3851, 0.4414, 0.3584, 0.4414, 0.3584, 0.4568, 0.3851, 0.4414, 0.3584, 0.4414, 0.3584, 0.4414, 0.3584, 0.4414, 0.3584, 0.4722, 0.3584, 0.4568, 0.3851, 0.4568, 0.3851, 0.4722, 0.3584, 0.4568, 0.3851, 0.4414, 0.3584, 0.4414, 0.3584, 0.4568, 0.3851, 0.4414, 0.3584, 0.4722, 0.3584, 0.4722, 0.3584, 0.4414, 0.3584, 0.4722, 0.3584, 0.4568, 0.3851, 0.4568, 0.3851, 0.4722, 0.3584, 0.4568, 0.3851, 0.4414, 0.3584, 0.4414, 0.3584, 0.4568, 0.3851, 0.4414, 0.3584, 0.4722, 0.3584, 0.4722, 0.3584, 0.4414, 0.3584, 0.4568, 0.3851, 0.4414, 0.3584, 0.4414, 0.3584, 0.4568, 0.3851, 0.4414, 0.3584, 0.4568, 0.3851, 0.4568, 0.3851, 0.4414, 0.3584, 0.4568, 0.3851, 0.4568, 0.3851, 0.4568, 0.3851, 0.4568, 0.3851, 0.4568, 0.3851, 0.4414, 0.3584, 0.4414, 0.3584, 0.4568, 0.3851, 0.4414, 0.3584, 0.4722, 0.3584, 0.4722, 0.3584, 0.4414, 0.3584, 0.4414, 0.3584, 0.4722, 0.3584, 0.4722, 0.3584, 0.4414, 0.3584, 0.4722, 0.3584, 0.4722, 0.3584, 0.4722, 0.3584, 0.4722, 0.3584, 0.4722, 0.3584, 0.4414, 0.3584, 0.4414, 0.3584, 0.4722, 0.3584, 0.4414, 0.3584, 0.4722, 0.3584, 0.4722, 0.3584, 0.4414, 0.3584, 0.4414, 0.3584, 0.4722, 0.3584, 0.4722, 0.3584, 0.4414, 0.3584, 0.4414, 0.3584, 0.4414, 0.3584, 0.4414, 0.3584, 0.4414, 0.3584, 0.4722, 0.3584, 0.4722, 0.3584, 0.4722, 0.3584, 0.4722, 0.3584, 0.4568, 0.3851, 0.4414, 0.3584, 0.4414, 0.3584, 0.4568, 0.3851, 0.4414, 0.3584, 0.4414, 0.3584, 0.4414, 0.3584, 0.4414, 0.3584, 0.4568, 0.3851, 0.4568, 0.3851, 0.4568, 0.3851, 0.4568, 0.3851, 0.4568, 0.3851, 0.4414, 0.3584, 0.4414, 0.3584, 0.4568, 0.3851, 0.4722, 0.3584, 0.4568, 0.3851, 0.4568, 0.3851, 0.4722, 0.3584, 0.4722, 0.3584, 0.4568, 0.3851, 0.4568, 0.3851, 0.4722, 0.3584, 0.4568, 0.3851, 0.4568, 0.3851, 0.4568, 0.3851, 0.4568, 0.3851, 0.4722, 0.3584, 0.4722, 0.3584, 0.4722, 0.3584, 0.4722, 0.3584, 0.4414, 0.3584, 0.4722, 0.3584, 0.4722, 0.3584, 0.4414, 0.3584, 0.4568, 0.3851, 0.4414, 0.3584, 0.4414, 0.3584, 0.4568, 0.3851, 0.4722, 0.3584, 0.4568, 0.3851, 0.4568, 0.3851, 0.4722, 0.3584, 0.4414, 0.3584, 0.4722, 0.3584, 0.4722, 0.3584, 0.4414, 0.3584, 0.4722, 0.3584, 0.4414, 0.3584, 0.4414, 0.3584, 0.4722, 0.3584, 0.4722, 0.3584, 0.4722, 0.3584, 0.4722, 0.3584, 0.4722, 0.3584, 0.4414, 0.3584, 0.4722, 0.3584, 0.4722, 0.3584, 0.4414, 0.3584, 0.4722, 0.3584, 0.4568, 0.3851, 0.4568, 0.3851, 0.4722, 0.3584, 0.4722, 0.3584, 0.4722, 0.3584, 0.4722, 0.3584, 0.4722, 0.3584, 0.4568, 0.3851, 0.4568, 0.3851, 0.4568, 0.3851, 0.4568, 0.3851, 0.4722, 0.3584, 0.4568, 0.3851, 0.4568, 0.3851, 0.4722, 0.3584, 0.5455, 0.3149, 0.5909, 0.2362, 0.5909, 0.2362, 0.5455, 0.3149])
me_icosphere_004.update()
me_icosphere_005 = bpy.data.meshes.new('Icosphere.005')
me_icosphere_005.from_pydata([(0.0, 0.0, -1.0), (-0.8944, 0.0, -0.4472), (-0.2764, 0.8506, -0.4472), (0.7236, 0.5257, -0.4472), (-0.7236, 0.5257, 0.4472), (0.583, 0.6243, 0.8384), (0.7506, 0.3936, 0.8384), (0.4647, 0.3936, 0.9582), (0.4359, 0.8506, 0.673), (1.054, 0.0, 0.673), (0.0, 0.0, 1.0), (-0.7236, 0.0, 0.4472), (0.7236, -0.006368, -0.4472), (-0.1331, 1.064, 2.652), (0.1776, 0.6364, 2.652), (-0.3523, 0.6364, 2.874), (0.1137, 0.5478, 1.882), (0.2319, 0.7786, 1.762), (0.3996, 0.5478, 1.762), (-0.0618, 0.6249, 2.344), (0.2241, 0.6249, 2.224), (0.05644, 0.8557, 2.224), (0.4075, 0.7014, 1.3), (0.2892, 0.4707, 1.42), (0.5751, 0.4707, 1.3), (0.2015, 0.5093, 1.651), (0.4873, 0.5093, 1.531), (0.3197, 0.74, 1.531), (0.1442, 0.8171, 1.993), (0.02595, 0.5864, 2.113), (0.3118, 0.5864, 1.993), (0.1095, 0.1381, 2.254), (0.07374, 0.1377, 2.351), (0.2269, 0.1426, 2.206), (0.1911, 0.1422, 2.303), (0.5679, 1.161, 2.272), (0.5247, 1.18, 2.386), (0.4421, 1.293, 2.386), (0.4854, 1.274, 2.272), (0.4873, 0.5093, 1.531), (0.3996, 0.5478, 1.762), (0.2319, 0.7786, 1.762), (0.3197, 0.74, 1.531), (0.2672, 0.2721, 1.84), (0.2345, 0.2864, 1.926), (0.3736, 0.2721, 1.796), (0.341, 0.2864, 1.882), (0.02923, 0.6521, 1.545), (5.168e-05, 0.6649, 1.622), (0.03936, 0.7416, 1.582), (0.06854, 0.7288, 1.506), (0.4952, 0.6629, 1.069), (0.377, 0.4322, 1.189), (0.6628, 0.4322, 1.069), (0.962, 0.8475, 1.283), (0.9246, 0.8639, 1.381), (0.8533, 0.9621, 1.381), (0.8906, 0.9457, 1.283), (0.2276, 0.5748, 1.104), (0.2025, 0.5859, 1.17), (0.2363, 0.6518, 1.135), (0.2613, 0.6408, 1.069), (0.07978, 0.8506, 0.1129), (0.1639, 1.29, 0.6523), (0.1658, 1.29, 0.581), (-0.2764, -0.8506, -0.4472), (0.7236, -0.5257, -0.4472), (-0.7236, -0.5257, 0.4472), (0.583, -0.6243, 0.8384), (0.7506, -0.3936, 0.8384), (0.4647, -0.3936, 0.9582), (0.4359, -0.8506, 0.673), (0.7236, 0.006368, -0.4472), (-0.1331, -1.064, 2.652), (0.1776, -0.6364, 2.652), (-0.3523, -0.6364, 2.874), (0.1137, -0.5478, 1.882), (0.2319, -0.7786, 1.762), (0.3996, -0.5478, 1.762), (-0.0618, -0.6249, 2.344), (0.2241, -0.6249, 2.224), (0.05644, -0.8557, 2.224), (0.4075, -0.7014, 1.3), (0.2892, -0.4707, 1.42), (0.5751, -0.4707, 1.3), (0.2015, -0.5093, 1.651), (0.4873, -0.5093, 1.531), (0.3197, -0.74, 1.531), (0.1442, -0.8171, 1.993), (0.02595, -0.5864, 2.113), (0.3118, -0.5864, 1.993), (0.1095, -0.1381, 2.254), (0.07374, -0.1377, 2.351), (0.2269, -0.1426, 2.206), (0.1911, -0.1422, 2.303), (0.5679, -1.161, 2.272), (0.5247, -1.18, 2.386), (0.4421, -1.293, 2.386), (0.4854, -1.274, 2.272), (0.4873, -0.5093, 1.531), (0.3996, -0.5478, 1.762), (0.2319, -0.7786, 1.762), (0.3197, -0.74, 1.531), (0.2672, -0.2721, 1.84), (0.2345, -0.2864, 1.926), (0.3736, -0.2721, 1.796), (0.341, -0.2864, 1.882), (0.02923, -0.6521, 1.545), (5.168e-05, -0.6649, 1.622), (0.03936, -0.7416, 1.582), (0.06854, -0.7288, 1.506), (0.4952, -0.6629, 1.069), (0.377, -0.4322, 1.189), (0.6628, -0.4322, 1.069), (0.962, -0.8475, 1.283), (0.9246, -0.8639, 1.381), (0.8533, -0.9621, 1.381), (0.8906, -0.9457, 1.283), (0.2276, -0.5748, 1.104), (0.2025, -0.5859, 1.17), (0.2363, -0.6518, 1.135), (0.2613, -0.6408, 1.069), (0.07978, -0.8506, 0.1129), (0.1639, -1.29, 0.6523), (0.1658, -1.29, 0.581)], [], [(0, 1, 2), (0, 2, 3), (2, 1, 4), (3, 2, 62, 8), (1, 11, 4), (2, 4, 8, 62), (3, 8, 9), (4, 11, 10), (8, 4, 10), (21, 19, 15, 13), (5, 6, 9, 8), (6, 7, 10, 9), (7, 5, 8, 10), (12, 0, 3), (9, 12, 3), (14, 13, 15), (19, 20, 14, 15), (20, 21, 13, 14), (17, 18, 40, 41), (18, 16, 44, 46), (16, 17, 49, 48), (20, 30, 35, 36), (30, 20, 34, 33), (28, 29, 19, 21), (23, 22, 60, 59), (52, 53, 24, 23), (24, 53, 54, 55), (22, 23, 25, 27), (23, 24, 26, 25), (24, 22, 27, 26), (17, 16, 29, 28), (16, 18, 30, 29), (18, 17, 28, 30), (31, 33, 34, 32), (20, 19, 32, 34), (19, 29, 31, 32), (29, 30, 33, 31), (35, 38, 37, 36), (30, 28, 38, 35), (28, 21, 37, 38), (21, 20, 36, 37), (39, 42, 41, 40), (26, 27, 42, 39), (18, 26, 39, 40), (27, 17, 41, 42), (43, 45, 46, 44), (26, 18, 46, 45), (16, 25, 43, 44), (25, 26, 45, 43), (50, 47, 48, 49), (27, 25, 47, 50), (25, 16, 48, 47), (17, 27, 50, 49), (6, 5, 51, 53), (7, 6, 53, 52), (5, 7, 52, 51), (54, 57, 56, 55), (22, 24, 55, 56), (51, 22, 56, 57), (53, 51, 57, 54), (61, 58, 59, 60), (22, 51, 61, 60), (52, 23, 59, 58), (51, 52, 58, 61), (8, 62, 64, 63), (0, 65, 1), (0, 66, 65), (65, 67, 1), (66, 71, 122, 65), (1, 67, 11), (65, 122, 71, 67), (66, 9, 71), (67, 10, 11), (71, 10, 67), (81, 73, 75, 79), (68, 71, 9, 69), (69, 9, 10, 70), (70, 10, 71, 68), (72, 66, 0), (9, 66, 72), (74, 75, 73), (79, 75, 74, 80), (80, 74, 73, 81), (77, 101, 100, 78), (78, 106, 104, 76), (76, 108, 109, 77), (80, 96, 95, 90), (90, 93, 94, 80), (88, 81, 79, 89), (83, 119, 120, 82), (112, 83, 84, 113), (84, 115, 114, 113), (82, 87, 85, 83), (83, 85, 86, 84), (84, 86, 87, 82), (77, 88, 89, 76), (76, 89, 90, 78), (78, 90, 88, 77), (91, 92, 94, 93), (80, 94, 92, 79), (79, 92, 91, 89), (89, 91, 93, 90), (95, 96, 97, 98), (90, 95, 98, 88), (88, 98, 97, 81), (81, 97, 96, 80), (99, 100, 101, 102), (86, 99, 102, 87), (78, 100, 99, 86), (87, 102, 101, 77), (103, 104, 106, 105), (86, 105, 106, 78), (76, 104, 103, 85), (85, 103, 105, 86), (110, 109, 108, 107), (87, 110, 107, 85), (85, 107, 108, 76), (77, 109, 110, 87), (69, 113, 111, 68), (70, 112, 113, 69), (68, 111, 112, 70), (114, 115, 116, 117), (82, 116, 115, 84), (111, 117, 116, 82), (113, 114, 117, 111), (121, 120, 119, 118), (82, 120, 121, 111), (112, 118, 119, 83), (111, 121, 118, 112), (71, 123, 124, 122)])
_uv = me_icosphere_005.uv_layers.new(name='UVMap')
_uv.uv.foreach_set('vector', [0.7273, 0.0, 0.8182, 0.1575, 0.6364, 0.1575, 0.5455, 0.0, 0.6364, 0.1575, 0.4545, 0.1575, 0.6364, 0.1575, 0.8182, 0.1575, 0.7273, 0.3149, 0.4545, 0.1575, 0.6364, 0.1575, 0.5909, 0.2362, 0.5455, 0.3149, 0.8182, 0.1575, 0.8174, 0.3149, 0.7273, 0.3149, 0.6364, 0.1575, 0.7273, 0.3149, 0.5455, 0.3149, 0.5909, 0.2362, 0.4545, 0.1575, 0.5455, 0.3149, 0.3636, 0.3149, 0.7273, 0.3149, 0.8174, 0.3149, 0.8182, 0.4724, 0.5455, 0.3149, 0.7273, 0.3149, 0.6364, 0.4724, 0.4722, 0.3584, 0.4568, 0.3851, 0.4568, 0.3851, 0.4722, 0.3584, 0.4722, 0.3584, 0.4414, 0.3584, 0.3636, 0.3149, 0.5455, 0.3149, 0.4414, 0.3584, 0.4568, 0.3851, 0.4545, 0.4724, 0.3636, 0.3149, 0.4568, 0.3851, 0.4722, 0.3584, 0.5455, 0.3149, 0.4545, 0.4724, 0.3625, 0.1575, 0.3636, 0.0, 0.4545, 0.1575, 0.3636, 0.3149, 0.3625, 0.1575, 0.4545, 0.1575, 0.4414, 0.3584, 0.4722, 0.3584, 0.4568, 0.3851, 0.4568, 0.3851, 0.4414, 0.3584, 0.4414, 0.3584, 0.4568, 0.3851, 0.4414, 0.3584, 0.4722, 0.3584, 0.4722, 0.3584, 0.4414, 0.3584, 0.4722, 0.3584, 0.4414, 0.3584, 0.4414, 0.3584, 0.4722, 0.3584, 0.4414, 0.3584, 0.4568, 0.3851, 0.4568, 0.3851, 0.4414, 0.3584, 0.4568, 0.3851, 0.4722, 0.3584, 0.4722, 0.3584, 0.4568, 0.3851, 0.4414, 0.3584, 0.4414, 0.3584, 0.4414, 0.3584, 0.4414, 0.3584, 0.4414, 0.3584, 0.4414, 0.3584, 0.4414, 0.3584, 0.4414, 0.3584, 0.4722, 0.3584, 0.4568, 0.3851, 0.4568, 0.3851, 0.4722, 0.3584, 0.4568, 0.3851, 0.4722, 0.3584, 0.4722, 0.3584, 0.4568, 0.3851, 0.4568, 0.3851, 0.4414, 0.3584, 0.4414, 0.3584, 0.4568, 0.3851, 0.4414, 0.3584, 0.4414, 0.3584, 0.4414, 0.3584, 0.4414, 0.3584, 0.4722, 0.3584, 0.4568, 0.3851, 0.4568, 0.3851, 0.4722, 0.3584, 0.4568, 0.3851, 0.4414, 0.3584, 0.4414, 0.3584, 0.4568, 0.3851, 0.4414, 0.3584, 0.4722, 0.3584, 0.4722, 0.3584, 0.4414, 0.3584, 0.4722, 0.3584, 0.4568, 0.3851, 0.4568, 0.3851, 0.4722, 0.3584, 0.4568, 0.3851, 0.4414, 0.3584, 0.4414, 0.3584, 0.4568, 0.3851, 0.4414, 0.3584, 0.4722, 0.3584, 0.4722, 0.3584, 0.4414, 0.3584, 0.4568, 0.3851, 0.4414, 0.3584, 0.4414, 0.3584, 0.4568, 0.3851, 0.4414, 0.3584, 0.4568, 0.3851, 0.4568, 0.3851, 0.4414, 0.3584, 0.4568, 0.3851, 0.4568, 0.3851, 0.4568, 0.3851, 0.4568, 0.3851, 0.4568, 0.3851, 0.4414, 0.3584, 0.4414, 0.3584, 0.4568, 0.3851, 0.4414, 0.3584, 0.4722, 0.3584, 0.4722, 0.3584, 0.4414, 0.3584, 0.4414, 0.3584, 0.4722, 0.3584, 0.4722, 0.3584, 0.4414, 0.3584, 0.4722, 0.3584, 0.4722, 0.3584, 0.4722, 0.3584, 0.4722, 0.3584, 0.4722, 0.3584, 0.4414, 0.3584, 0.4414, 0.3584, 0.4722, 0.3584, 0.4414, 0.3584, 0.4722, 0.3584, 0.4722, 0.3584, 0.4414, 0.3584, 0.4414, 0.3584, 0.4722, 0.3584, 0.4722, 0.3584, 0.4414, 0.3584, 0.4414, 0.3584, 0.4414, 0.3584, 0.4414, 0.3584, 0.4414, 0.3584, 0.4722, 0.3584, 0.4722, 0.3584, 0.4722, 0.3584, 0.4722, 0.3584, 0.4568, 0.3851, 0.4414, 0.3584, 0.4414, 0.3584, 0.4568, 0.3851, 0.4414, 0.3584, 0.4414, 0.3584, 0.4414, 0.3584, 0.4414, 0.3584, 0.4568, 0.3851, 0.4568, 0.3851, 0.4568, 0.3851, 0.4568, 0.3851, 0.4568, 0.3851, 0.4414, 0.3584, 0.4414, 0.3584, 0.4568, 0.3851, 0.4722, 0.3584, 0.4568, 0.3851, 0.4568, 0.3851, 0.4722, 0.3584, 0.4722, 0.3584, 0.4568, 0.3851, 0.4568, 0.3851, 0.4722, 0.3584, 0.4568, 0.3851, 0.4568, 0.3851, 0.4568, 0.3851, 0.4568, 0.3851, 0.4722, 0.3584, 0.4722, 0.3584, 0.4722, 0.3584, 0.4722, 0.3584, 0.4414, 0.3584, 0.4722, 0.3584, 0.4722, 0.3584, 0.4414, 0.3584, 0.4568, 0.3851, 0.4414, 0.3584, 0.4414, 0.3584, 0.4568, 0.3851, 0.4722, 0.3584, 0.4568, 0.3851, 0.4568, 0.3851, 0.4722, 0.3584, 0.4414, 0.3584, 0.4722, 0.3584, 0.4722, 0.3584, 0.4414, 0.3584, 0.4722, 0.3584, 0.4414, 0.3584, 0.4414, 0.3584, 0.4722, 0.3584, 0.4722, 0.3584, 0.4722, 0.3584, 0.4722, 0.3584, 0.4722, 0.3584, 0.4414, 0.3584, 0.4722, 0.3584, 0.4722, 0.3584, 0.4414, 0.3584, 0.4722, 0.3584, 0.4568, 0.3851, 0.4568, 0.3851, 0.4722, 0.3584, 0.4722, 0.3584, 0.4722, 0.3584, 0.4722, 0.3584, 0.4722, 0.3584, 0.4568, 0.3851, 0.4568, 0.3851, 0.4568, 0.3851, 0.4568, 0.3851, 0.4722, 0.3584, 0.4568, 0.3851, 0.4568, 0.3851, 0.4722, 0.3584, 0.5455, 0.3149, 0.5909, 0.2362, 0.5909, 0.2362, 0.5455, 0.3149, 0.7273, 0.0, 0.6364, 0.1575, 0.8182, 0.1575, 0.5455, 0.0, 0.4545, 0.1575, 0.6364, 0.1575, 0.6364, 0.1575, 0.7273, 0.3149, 0.8182, 0.1575, 0.4545, 0.1575, 0.5455, 0.3149, 0.5909, 0.2362, 0.6364, 0.1575, 0.8182, 0.1575, 0.7273, 0.3149, 0.8174, 0.3149, 0.6364, 0.1575, 0.5909, 0.2362, 0.5455, 0.3149, 0.7273, 0.3149, 0.4545, 0.1575, 0.3636, 0.3149, 0.5455, 0.3149, 0.7273, 0.3149, 0.8182, 0.4724, 0.8174, 0.3149, 0.5455, 0.3149, 0.6364, 0.4724, 0.7273, 0.3149, 0.4722, 0.3584, 0.4722, 0.3584, 0.4568, 0.3851, 0.4568, 0.3851, 0.4722, 0.3584, 0.5455, 0.3149, 0.3636, 0.3149, 0.4414, 0.3584, 0.4414, 0.3584, 0.3636, 0.3149, 0.4545, 0.4724, 0.4568, 0.3851, 0.4568, 0.3851, 0.4545, 0.4724, 0.5455, 0.3149, 0.4722, 0.3584, 0.3625, 0.1575, 0.4545, 0.1575, 0.3636, 0.0, 0.3636, 0.3149, 0.4545, 0.1575, 0.3625, 0.1575, 0.4414, 0.3584, 0.4568, 0.3851, 0.4722, 0.3584, 0.4568, 0.3851, 0.4568, 0.3851, 0.4414, 0.3584, 0.4414, 0.3584, 0.4414, 0.3584, 0.4414, 0.3584, 0.4722, 0.3584, 0.4722, 0.3584, 0.4722, 0.3584, 0.4722, 0.3584, 0.4414, 0.3584, 0.4414, 0.3584, 0.4414, 0.3584, 0.4414, 0.3584, 0.4568, 0.3851, 0.4568, 0.3851, 0.4568, 0.3851, 0.4568, 0.3851, 0.4722, 0.3584, 0.4722, 0.3584, 0.4414, 0.3584, 0.4414, 0.3584, 0.4414, 0.3584, 0.4414, 0.3584, 0.4414, 0.3584, 0.4414, 0.3584, 0.4414, 0.3584, 0.4414, 0.3584, 0.4722, 0.3584, 0.4722, 0.3584, 0.4568, 0.3851, 0.4568, 0.3851, 0.4568, 0.3851, 0.4568, 0.3851, 0.4722, 0.3584, 0.4722, 0.3584, 0.4568, 0.3851, 0.4568, 0.3851, 0.4414, 0.3584, 0.4414, 0.3584, 0.4414, 0.3584, 0.4414, 0.3584, 0.4414, 0.3584, 0.4414, 0.3584, 0.4722, 0.3584, 0.4722, 0.3584, 0.4568, 0.3851, 0.4568, 0.3851, 0.4568, 0.3851, 0.4568, 0.3851, 0.4414, 0.3584, 0.4414, 0.3584, 0.4414, 0.3584, 0.4414, 0.3584, 0.4722, 0.3584, 0.4722, 0.3584, 0.4722, 0.3584, 0.4722, 0.3584, 0.4568, 0.3851, 0.4568, 0.3851, 0.4568, 0.3851, 0.4568, 0.3851, 0.4414, 0.3584, 0.4414, 0.3584, 0.4414, 0.3584, 0.4414, 0.3584, 0.4722, 0.3584, 0.4722, 0.3584, 0.4568, 0.3851, 0.4568, 0.3851, 0.4414, 0.3584, 0.4414, 0.3584, 0.4414, 0.3584, 0.4414, 0.3584, 0.4568, 0.3851, 0.4568, 0.3851, 0.4568, 0.3851, 0.4568, 0.3851, 0.4568, 0.3851, 0.4568, 0.3851, 0.4568, 0.3851, 0.4568, 0.3851, 0.4414, 0.3584, 0.4414, 0.3584, 0.4414, 0.3584, 0.4414, 0.3584, 0.4722, 0.3584, 0.4722, 0.3584, 0.4414, 0.3584, 0.4414, 0.3584, 0.4722, 0.3584, 0.4722, 0.3584, 0.4722, 0.3584, 0.4722, 0.3584, 0.4722, 0.3584, 0.4722, 0.3584, 0.4722, 0.3584, 0.4722, 0.3584, 0.4414, 0.3584, 0.4414, 0.3584, 0.4414, 0.3584, 0.4414, 0.3584, 0.4722, 0.3584, 0.4722, 0.3584, 0.4414, 0.3584, 0.4414, 0.3584, 0.4722, 0.3584, 0.4722, 0.3584, 0.4414, 0.3584, 0.4414, 0.3584, 0.4414, 0.3584, 0.4414, 0.3584, 0.4722, 0.3584, 0.4722, 0.3584, 0.4722, 0.3584, 0.4722, 0.3584, 0.4568, 0.3851, 0.4568, 0.3851, 0.4414, 0.3584, 0.4414, 0.3584, 0.4414, 0.3584, 0.4414, 0.3584, 0.4414, 0.3584, 0.4414, 0.3584, 0.4568, 0.3851, 0.4568, 0.3851, 0.4568, 0.3851, 0.4568, 0.3851, 0.4568, 0.3851, 0.4568, 0.3851, 0.4414, 0.3584, 0.4414, 0.3584, 0.4722, 0.3584, 0.4722, 0.3584, 0.4568, 0.3851, 0.4568, 0.3851, 0.4722, 0.3584, 0.4722, 0.3584, 0.4568, 0.3851, 0.4568, 0.3851, 0.4568, 0.3851, 0.4568, 0.3851, 0.4568, 0.3851, 0.4568, 0.3851, 0.4722, 0.3584, 0.4722, 0.3584, 0.4722, 0.3584, 0.4722, 0.3584, 0.4414, 0.3584, 0.4414, 0.3584, 0.4722, 0.3584, 0.4722, 0.3584, 0.4568, 0.3851, 0.4568, 0.3851, 0.4414, 0.3584, 0.4414, 0.3584, 0.4722, 0.3584, 0.4722, 0.3584, 0.4568, 0.3851, 0.4568, 0.3851, 0.4414, 0.3584, 0.4414, 0.3584, 0.4722, 0.3584, 0.4722, 0.3584, 0.4722, 0.3584, 0.4722, 0.3584, 0.4414, 0.3584, 0.4414, 0.3584, 0.4722, 0.3584, 0.4722, 0.3584, 0.4722, 0.3584, 0.4722, 0.3584, 0.4414, 0.3584, 0.4414, 0.3584, 0.4722, 0.3584, 0.4722, 0.3584, 0.4722, 0.3584, 0.4722, 0.3584, 0.4568, 0.3851, 0.4568, 0.3851, 0.4722, 0.3584, 0.4722, 0.3584, 0.4722, 0.3584, 0.4722, 0.3584, 0.4568, 0.3851, 0.4568, 0.3851, 0.4568, 0.3851, 0.4568, 0.3851, 0.4722, 0.3584, 0.4722, 0.3584, 0.4568, 0.3851, 0.4568, 0.3851, 0.5455, 0.3149, 0.5455, 0.3149, 0.5909, 0.2362, 0.5909, 0.2362])
me_icosphere_005.update()
me_icosphere_002 = bpy.data.meshes.new('Icosphere.002')
me_icosphere_002.from_pydata([(0.0, 0.0, -1.0), (-0.8944, 0.0, -0.4472), (-0.2764, 0.8506, -0.4472), (0.7236, 0.5257, -0.4472), (-0.7236, 0.5257, 0.4472), (0.4684, 0.3894, 0.8759), (0.5664, 0.2544, 0.8759), (0.3992, 0.2544, 0.9278), (0.4359, 0.8506, 0.673), (1.054, 0.0, 0.673), (0.0, 0.0, 1.0), (-0.7236, 0.0, 0.4472), (0.7236, -0.006368, -0.4472), (0.04947, 0.6466, 1.661), (0.2313, 0.3964, 1.661), (-0.07875, 0.3964, 1.758), (0.1939, 0.3446, 1.328), (0.263, 0.4796, 1.276), (0.3611, 0.3446, 1.276), (0.0912, 0.3898, 1.528), (0.2584, 0.3898, 1.476), (0.1604, 0.5247, 1.476), (0.3657, 0.4345, 1.076), (0.2965, 0.2995, 1.128), (0.4638, 0.2995, 1.076), (0.2452, 0.3221, 1.228), (0.4124, 0.3221, 1.176), (0.3144, 0.4571, 1.176), (0.2117, 0.5022, 1.376), (0.1425, 0.3672, 1.428), (0.3098, 0.3672, 1.376), (0.1914, 0.1926, 1.489), (0.1705, 0.1923, 1.531), (0.2601, 0.1952, 1.468), (0.2391, 0.195, 1.51), (0.4554, 0.5405, 1.466), (0.4301, 0.5516, 1.515), (0.3818, 0.6181, 1.515), (0.4071, 0.607, 1.466), (0.4124, 0.3221, 1.176), (0.3611, 0.3446, 1.276), (0.263, 0.4796, 1.276), (0.3144, 0.4571, 1.176), (0.2944, 0.1745, 1.284), (0.2753, 0.1829, 1.322), (0.3567, 0.1745, 1.265), (0.3376, 0.1829, 1.302), (0.1444, 0.4056, 1.182), (0.1274, 0.4131, 1.216), (0.1504, 0.458, 1.198), (0.1674, 0.4505, 1.165), (0.417, 0.412, 0.976), (0.3479, 0.277, 1.028), (0.5151, 0.277, 0.976), (0.5712, 0.3942, 1.039), (0.5494, 0.4038, 1.082), (0.5077, 0.4612, 1.082), (0.5295, 0.4516, 1.039), (0.2605, 0.3604, 0.9908), (0.2458, 0.3669, 1.019), (0.2656, 0.4054, 1.005), (0.2802, 0.399, 0.976), (0.07978, 0.8506, 0.1129), (0.2438, 1.704, 0.8298), (0.2476, 1.704, 0.6815), (-0.2764, -0.8506, -0.4472), (0.7236, -0.5257, -0.4472), (-0.7236, -0.5257, 0.4472), (0.4684, -0.3894, 0.8759), (0.5664, -0.2544, 0.8759), (0.3992, -0.2544, 0.9278), (0.4359, -0.8506, 0.673), (0.7236, 0.006368, -0.4472), (0.04947, -0.6466, 1.661), (0.2313, -0.3964, 1.661), (-0.07875, -0.3964, 1.758), (0.1939, -0.3446, 1.328), (0.263, -0.4796, 1.276), (0.3611, -0.3446, 1.276), (0.0912, -0.3898, 1.528), (0.2584, -0.3898, 1.476), (0.1604, -0.5247, 1.476), (0.3657, -0.4345, 1.076), (0.2965, -0.2995, 1.128), (0.4638, -0.2995, 1.076), (0.2452, -0.3221, 1.228), (0.4124, -0.3221, 1.176), (0.3144, -0.4571, 1.176), (0.2117, -0.5022, 1.376), (0.1425, -0.3672, 1.428), (0.3098, -0.3672, 1.376), (0.1914, -0.1926, 1.489), (0.1705, -0.1923, 1.531), (0.2601, -0.1952, 1.468), (0.2391, -0.195, 1.51), (0.4554, -0.5405, 1.466), (0.4301, -0.5516, 1.515), (0.3818, -0.6181, 1.515), (0.4071, -0.607, 1.466), (0.4124, -0.3221, 1.176), (0.3611, -0.3446, 1.276), (0.263, -0.4796, 1.276), (0.3144, -0.4571, 1.176), (0.2944, -0.1745, 1.284), (0.2753, -0.1829, 1.322), (0.3567, -0.1745, 1.265), (0.3376, -0.1829, 1.302), (0.1444, -0.4056, 1.182), (0.1274, -0.4131, 1.216), (0.1504, -0.458, 1.198), (0.1674, -0.4505, 1.165), (0.417, -0.412, 0.976), (0.3479, -0.277, 1.028), (0.5151, -0.277, 0.976), (0.5712, -0.3942, 1.039), (0.5494, -0.4038, 1.082), (0.5077, -0.4612, 1.082), (0.5295, -0.4516, 1.039), (0.2605, -0.3604, 0.9908), (0.2458, -0.3669, 1.019), (0.2656, -0.4054, 1.005), (0.2802, -0.399, 0.976), (0.07978, -0.8506, 0.1129), (0.2438, -1.704, 0.8298), (0.2476, -1.704, 0.6815)], [], [(0, 1, 2), (0, 2, 3), (2, 1, 4), (3, 2, 62, 8), (1, 11, 4), (2, 4, 8, 62), (3, 8, 9), (4, 11, 10), (8, 4, 10), (21, 19, 15, 13), (5, 6, 9, 8), (6, 7, 10, 9), (7, 5, 8, 10), (12, 0, 3), (9, 12, 3), (14, 13, 15), (19, 20, 14, 15), (20, 21, 13, 14), (17, 18, 40, 41), (18, 16, 44, 46), (16, 17, 49, 48), (20, 30, 35, 36), (30, 20, 34, 33), (28, 29, 19, 21), (23, 22, 60, 59), (52, 53, 24, 23), (24, 53, 54, 55), (22, 23, 25, 27), (23, 24, 26, 25), (24, 22, 27, 26), (17, 16, 29, 28), (16, 18, 30, 29), (18, 17, 28, 30), (31, 33, 34, 32), (20, 19, 32, 34), (19, 29, 31, 32), (29, 30, 33, 31), (35, 38, 37, 36), (30, 28, 38, 35), (28, 21, 37, 38), (21, 20, 36, 37), (39, 42, 41, 40), (26, 27, 42, 39), (18, 26, 39, 40), (27, 17, 41, 42), (43, 45, 46, 44), (26, 18, 46, 45), (16, 25, 43, 44), (25, 26, 45, 43), (50, 47, 48, 49), (27, 25, 47, 50), (25, 16, 48, 47), (17, 27, 50, 49), (6, 5, 51, 53), (7, 6, 53, 52), (5, 7, 52, 51), (54, 57, 56, 55), (22, 24, 55, 56), (51, 22, 56, 57), (53, 51, 57, 54), (61, 58, 59, 60), (22, 51, 61, 60), (52, 23, 59, 58), (51, 52, 58, 61), (8, 62, 64, 63), (0, 65, 1), (0, 66, 65), (65, 67, 1), (66, 71, 122, 65), (1, 67, 11), (65, 122, 71, 67), (66, 9, 71), (67, 10, 11), (71, 10, 67), (81, 73, 75, 79), (68, 71, 9, 69), (69, 9, 10, 70), (70, 10, 71, 68), (72, 66, 0), (9, 66, 72), (74, 75, 73), (79, 75, 74, 80), (80, 74, 73, 81), (77, 101, 100, 78), (78, 106, 104, 76), (76, 108, 109, 77), (80, 96, 95, 90), (90, 93, 94, 80), (88, 81, 79, 89), (83, 119, 120, 82), (112, 83, 84, 113), (84, 115, 114, 113), (82, 87, 85, 83), (83, 85, 86, 84), (84, 86, 87, 82), (77, 88, 89, 76), (76, 89, 90, 78), (78, 90, 88, 77), (91, 92, 94, 93), (80, 94, 92, 79), (79, 92, 91, 89), (89, 91, 93, 90), (95, 96, 97, 98), (90, 95, 98, 88), (88, 98, 97, 81), (81, 97, 96, 80), (99, 100, 101, 102), (86, 99, 102, 87), (78, 100, 99, 86), (87, 102, 101, 77), (103, 104, 106, 105), (86, 105, 106, 78), (76, 104, 103, 85), (85, 103, 105, 86), (110, 109, 108, 107), (87, 110, 107, 85), (85, 107, 108, 76), (77, 109, 110, 87), (69, 113, 111, 68), (70, 112, 113, 69), (68, 111, 112, 70), (114, 115, 116, 117), (82, 116, 115, 84), (111, 117, 116, 82), (113, 114, 117, 111), (121, 120, 119, 118), (82, 120, 121, 111), (112, 118, 119, 83), (111, 121, 118, 112), (71, 123, 124, 122)])
_uv = me_icosphere_002.uv_layers.new(name='UVMap')
_uv.uv.foreach_set('vector', [0.7273, 0.0, 0.8182, 0.1575, 0.6364, 0.1575, 0.5455, 0.0, 0.6364, 0.1575, 0.4545, 0.1575, 0.6364, 0.1575, 0.8182, 0.1575, 0.7273, 0.3149, 0.4545, 0.1575, 0.6364, 0.1575, 0.5909, 0.2362, 0.5455, 0.3149, 0.8182, 0.1575, 0.8174, 0.3149, 0.7273, 0.3149, 0.6364, 0.1575, 0.7273, 0.3149, 0.5455, 0.3149, 0.5909, 0.2362, 0.4545, 0.1575, 0.5455, 0.3149, 0.3636, 0.3149, 0.7273, 0.3149, 0.8174, 0.3149, 0.8182, 0.4724, 0.5455, 0.3149, 0.7273, 0.3149, 0.6364, 0.4724, 0.4722, 0.3584, 0.4568, 0.3851, 0.4568, 0.3851, 0.4722, 0.3584, 0.4722, 0.3584, 0.4414, 0.3584, 0.3636, 0.3149, 0.5455, 0.3149, 0.4414, 0.3584, 0.4568, 0.3851, 0.4545, 0.4724, 0.3636, 0.3149, 0.4568, 0.3851, 0.4722, 0.3584, 0.5455, 0.3149, 0.4545, 0.4724, 0.3625, 0.1575, 0.3636, 0.0, 0.4545, 0.1575, 0.3636, 0.3149, 0.3625, 0.1575, 0.4545, 0.1575, 0.4414, 0.3584, 0.4722, 0.3584, 0.4568, 0.3851, 0.4568, 0.3851, 0.4414, 0.3584, 0.4414, 0.3584, 0.4568, 0.3851, 0.4414, 0.3584, 0.4722, 0.3584, 0.4722, 0.3584, 0.4414, 0.3584, 0.4722, 0.3584, 0.4414, 0.3584, 0.4414, 0.3584, 0.4722, 0.3584, 0.4414, 0.3584, 0.4568, 0.3851, 0.4568, 0.3851, 0.4414, 0.3584, 0.4568, 0.3851, 0.4722, 0.3584, 0.4722, 0.3584, 0.4568, 0.3851, 0.4414, 0.3584, 0.4414, 0.3584, 0.4414, 0.3584, 0.4414, 0.3584, 0.4414, 0.3584, 0.4414, 0.3584, 0.4414, 0.3584, 0.4414, 0.3584, 0.4722, 0.3584, 0.4568, 0.3851, 0.4568, 0.3851, 0.4722, 0.3584, 0.4568, 0.3851, 0.4722, 0.3584, 0.4722, 0.3584, 0.4568, 0.3851, 0.4568, 0.3851, 0.4414, 0.3584, 0.4414, 0.3584, 0.4568, 0.3851, 0.4414, 0.3584, 0.4414, 0.3584, 0.4414, 0.3584, 0.4414, 0.3584, 0.4722, 0.3584, 0.4568, 0.3851, 0.4568, 0.3851, 0.4722, 0.3584, 0.4568, 0.3851, 0.4414, 0.3584, 0.4414, 0.3584, 0.4568, 0.3851, 0.4414, 0.3584, 0.4722, 0.3584, 0.4722, 0.3584, 0.4414, 0.3584, 0.4722, 0.3584, 0.4568, 0.3851, 0.4568, 0.3851, 0.4722, 0.3584, 0.4568, 0.3851, 0.4414, 0.3584, 0.4414, 0.3584, 0.4568, 0.3851, 0.4414, 0.3584, 0.4722, 0.3584, 0.4722, 0.3584, 0.4414, 0.3584, 0.4568, 0.3851, 0.4414, 0.3584, 0.4414, 0.3584, 0.4568, 0.3851, 0.4414, 0.3584, 0.4568, 0.3851, 0.4568, 0.3851, 0.4414, 0.3584, 0.4568, 0.3851, 0.4568, 0.3851, 0.4568, 0.3851, 0.4568, 0.3851, 0.4568, 0.3851, 0.4414, 0.3584, 0.4414, 0.3584, 0.4568, 0.3851, 0.4414, 0.3584, 0.4722, 0.3584, 0.4722, 0.3584, 0.4414, 0.3584, 0.4414, 0.3584, 0.4722, 0.3584, 0.4722, 0.3584, 0.4414, 0.3584, 0.4722, 0.3584, 0.4722, 0.3584, 0.4722, 0.3584, 0.4722, 0.3584, 0.4722, 0.3584, 0.4414, 0.3584, 0.4414, 0.3584, 0.4722, 0.3584, 0.4414, 0.3584, 0.4722, 0.3584, 0.4722, 0.3584, 0.4414, 0.3584, 0.4414, 0.3584, 0.4722, 0.3584, 0.4722, 0.3584, 0.4414, 0.3584, 0.4414, 0.3584, 0.4414, 0.3584, 0.4414, 0.3584, 0.4414, 0.3584, 0.4722, 0.3584, 0.4722, 0.3584, 0.4722, 0.3584, 0.4722, 0.3584, 0.4568, 0.3851, 0.4414, 0.3584, 0.4414, 0.3584, 0.4568, 0.3851, 0.4414, 0.3584, 0.4414, 0.3584, 0.4414, 0.3584, 0.4414, 0.3584, 0.4568, 0.3851, 0.4568, 0.3851, 0.4568, 0.3851, 0.4568, 0.3851, 0.4568, 0.3851, 0.4414, 0.3584, 0.4414, 0.3584, 0.4568, 0.3851, 0.4722, 0.3584, 0.4568, 0.3851, 0.4568, 0.3851, 0.4722, 0.3584, 0.4722, 0.3584, 0.4568, 0.3851, 0.4568, 0.3851, 0.4722, 0.3584, 0.4568, 0.3851, 0.4568, 0.3851, 0.4568, 0.3851, 0.4568, 0.3851, 0.4722, 0.3584, 0.4722, 0.3584, 0.4722, 0.3584, 0.4722, 0.3584, 0.4414, 0.3584, 0.4722, 0.3584, 0.4722, 0.3584, 0.4414, 0.3584, 0.4568, 0.3851, 0.4414, 0.3584, 0.4414, 0.3584, 0.4568, 0.3851, 0.4722, 0.3584, 0.4568, 0.3851, 0.4568, 0.3851, 0.4722, 0.3584, 0.4414, 0.3584, 0.4722, 0.3584, 0.4722, 0.3584, 0.4414, 0.3584, 0.4722, 0.3584, 0.4414, 0.3584, 0.4414, 0.3584, 0.4722, 0.3584, 0.4722, 0.3584, 0.4722, 0.3584, 0.4722, 0.3584, 0.4722, 0.3584, 0.4414, 0.3584, 0.4722, 0.3584, 0.4722, 0.3584, 0.4414, 0.3584, 0.4722, 0.3584, 0.4568, 0.3851, 0.4568, 0.3851, 0.4722, 0.3584, 0.4722, 0.3584, 0.4722, 0.3584, 0.4722, 0.3584, 0.4722, 0.3584, 0.4568, 0.3851, 0.4568, 0.3851, 0.4568, 0.3851, 0.4568, 0.3851, 0.4722, 0.3584, 0.4568, 0.3851, 0.4568, 0.3851, 0.4722, 0.3584, 0.5455, 0.3149, 0.5909, 0.2362, 0.5909, 0.2362, 0.5455, 0.3149, 0.7273, 0.0, 0.6364, 0.1575, 0.8182, 0.1575, 0.5455, 0.0, 0.4545, 0.1575, 0.6364, 0.1575, 0.6364, 0.1575, 0.7273, 0.3149, 0.8182, 0.1575, 0.4545, 0.1575, 0.5455, 0.3149, 0.5909, 0.2362, 0.6364, 0.1575, 0.8182, 0.1575, 0.7273, 0.3149, 0.8174, 0.3149, 0.6364, 0.1575, 0.5909, 0.2362, 0.5455, 0.3149, 0.7273, 0.3149, 0.4545, 0.1575, 0.3636, 0.3149, 0.5455, 0.3149, 0.7273, 0.3149, 0.8182, 0.4724, 0.8174, 0.3149, 0.5455, 0.3149, 0.6364, 0.4724, 0.7273, 0.3149, 0.4722, 0.3584, 0.4722, 0.3584, 0.4568, 0.3851, 0.4568, 0.3851, 0.4722, 0.3584, 0.5455, 0.3149, 0.3636, 0.3149, 0.4414, 0.3584, 0.4414, 0.3584, 0.3636, 0.3149, 0.4545, 0.4724, 0.4568, 0.3851, 0.4568, 0.3851, 0.4545, 0.4724, 0.5455, 0.3149, 0.4722, 0.3584, 0.3625, 0.1575, 0.4545, 0.1575, 0.3636, 0.0, 0.3636, 0.3149, 0.4545, 0.1575, 0.3625, 0.1575, 0.4414, 0.3584, 0.4568, 0.3851, 0.4722, 0.3584, 0.4568, 0.3851, 0.4568, 0.3851, 0.4414, 0.3584, 0.4414, 0.3584, 0.4414, 0.3584, 0.4414, 0.3584, 0.4722, 0.3584, 0.4722, 0.3584, 0.4722, 0.3584, 0.4722, 0.3584, 0.4414, 0.3584, 0.4414, 0.3584, 0.4414, 0.3584, 0.4414, 0.3584, 0.4568, 0.3851, 0.4568, 0.3851, 0.4568, 0.3851, 0.4568, 0.3851, 0.4722, 0.3584, 0.4722, 0.3584, 0.4414, 0.3584, 0.4414, 0.3584, 0.4414, 0.3584, 0.4414, 0.3584, 0.4414, 0.3584, 0.4414, 0.3584, 0.4414, 0.3584, 0.4414, 0.3584, 0.4722, 0.3584, 0.4722, 0.3584, 0.4568, 0.3851, 0.4568, 0.3851, 0.4568, 0.3851, 0.4568, 0.3851, 0.4722, 0.3584, 0.4722, 0.3584, 0.4568, 0.3851, 0.4568, 0.3851, 0.4414, 0.3584, 0.4414, 0.3584, 0.4414, 0.3584, 0.4414, 0.3584, 0.4414, 0.3584, 0.4414, 0.3584, 0.4722, 0.3584, 0.4722, 0.3584, 0.4568, 0.3851, 0.4568, 0.3851, 0.4568, 0.3851, 0.4568, 0.3851, 0.4414, 0.3584, 0.4414, 0.3584, 0.4414, 0.3584, 0.4414, 0.3584, 0.4722, 0.3584, 0.4722, 0.3584, 0.4722, 0.3584, 0.4722, 0.3584, 0.4568, 0.3851, 0.4568, 0.3851, 0.4568, 0.3851, 0.4568, 0.3851, 0.4414, 0.3584, 0.4414, 0.3584, 0.4414, 0.3584, 0.4414, 0.3584, 0.4722, 0.3584, 0.4722, 0.3584, 0.4568, 0.3851, 0.4568, 0.3851, 0.4414, 0.3584, 0.4414, 0.3584, 0.4414, 0.3584, 0.4414, 0.3584, 0.4568, 0.3851, 0.4568, 0.3851, 0.4568, 0.3851, 0.4568, 0.3851, 0.4568, 0.3851, 0.4568, 0.3851, 0.4568, 0.3851, 0.4568, 0.3851, 0.4414, 0.3584, 0.4414, 0.3584, 0.4414, 0.3584, 0.4414, 0.3584, 0.4722, 0.3584, 0.4722, 0.3584, 0.4414, 0.3584, 0.4414, 0.3584, 0.4722, 0.3584, 0.4722, 0.3584, 0.4722, 0.3584, 0.4722, 0.3584, 0.4722, 0.3584, 0.4722, 0.3584, 0.4722, 0.3584, 0.4722, 0.3584, 0.4414, 0.3584, 0.4414, 0.3584, 0.4414, 0.3584, 0.4414, 0.3584, 0.4722, 0.3584, 0.4722, 0.3584, 0.4414, 0.3584, 0.4414, 0.3584, 0.4722, 0.3584, 0.4722, 0.3584, 0.4414, 0.3584, 0.4414, 0.3584, 0.4414, 0.3584, 0.4414, 0.3584, 0.4722, 0.3584, 0.4722, 0.3584, 0.4722, 0.3584, 0.4722, 0.3584, 0.4568, 0.3851, 0.4568, 0.3851, 0.4414, 0.3584, 0.4414, 0.3584, 0.4414, 0.3584, 0.4414, 0.3584, 0.4414, 0.3584, 0.4414, 0.3584, 0.4568, 0.3851, 0.4568, 0.3851, 0.4568, 0.3851, 0.4568, 0.3851, 0.4568, 0.3851, 0.4568, 0.3851, 0.4414, 0.3584, 0.4414, 0.3584, 0.4722, 0.3584, 0.4722, 0.3584, 0.4568, 0.3851, 0.4568, 0.3851, 0.4722, 0.3584, 0.4722, 0.3584, 0.4568, 0.3851, 0.4568, 0.3851, 0.4568, 0.3851, 0.4568, 0.3851, 0.4568, 0.3851, 0.4568, 0.3851, 0.4722, 0.3584, 0.4722, 0.3584, 0.4722, 0.3584, 0.4722, 0.3584, 0.4414, 0.3584, 0.4414, 0.3584, 0.4722, 0.3584, 0.4722, 0.3584, 0.4568, 0.3851, 0.4568, 0.3851, 0.4414, 0.3584, 0.4414, 0.3584, 0.4722, 0.3584, 0.4722, 0.3584, 0.4568, 0.3851, 0.4568, 0.3851, 0.4414, 0.3584, 0.4414, 0.3584, 0.4722, 0.3584, 0.4722, 0.3584, 0.4722, 0.3584, 0.4722, 0.3584, 0.4414, 0.3584, 0.4414, 0.3584, 0.4722, 0.3584, 0.4722, 0.3584, 0.4722, 0.3584, 0.4722, 0.3584, 0.4414, 0.3584, 0.4414, 0.3584, 0.4722, 0.3584, 0.4722, 0.3584, 0.4722, 0.3584, 0.4722, 0.3584, 0.4568, 0.3851, 0.4568, 0.3851, 0.4722, 0.3584, 0.4722, 0.3584, 0.4722, 0.3584, 0.4722, 0.3584, 0.4568, 0.3851, 0.4568, 0.3851, 0.4568, 0.3851, 0.4568, 0.3851, 0.4722, 0.3584, 0.4722, 0.3584, 0.4568, 0.3851, 0.4568, 0.3851, 0.5455, 0.3149, 0.5455, 0.3149, 0.5909, 0.2362, 0.5909, 0.2362])
me_icosphere_002.update()
me_icosphere_006 = bpy.data.meshes.new('Icosphere.006')
me_icosphere_006.from_pydata([(0.0, 0.0, -1.0), (-0.8944, 0.0, -0.4472), (-0.2764, 0.8506, -0.4472), (0.7236, 0.5257, -0.4472), (-0.7236, 0.5257, 0.4472), (0.4847, 0.5132, 0.8186), (0.6175, 0.3236, 0.8554), (0.3716, 0.3236, 0.8629), (0.4359, 0.8506, 0.673), (1.054, 0.0, 0.673), (0.0, 0.0, 1.0), (-0.7236, 0.0, 0.4472), (0.7236, -0.006368, -0.4472), (-0.3769, 0.8745, 1.725), (-0.1308, 0.5231, 1.793), (-0.5866, 0.5231, 1.807), (-0.05639, 0.4503, 1.328), (0.05671, 0.6399, 1.283), (0.1895, 0.4503, 1.32), (-0.2704, 0.5137, 1.56), (-0.02453, 0.5137, 1.552), (-0.1573, 0.7033, 1.516), (0.2707, 0.5765, 1.051), (0.1576, 0.3869, 1.095), (0.4035, 0.3869, 1.088), (0.05062, 0.4186, 1.211), (0.2965, 0.4186, 1.204), (0.1637, 0.6082, 1.167), (-0.05029, 0.6716, 1.4), (-0.1634, 0.482, 1.444), (0.08247, 0.482, 1.436), (-0.1201, -0.009297, 1.545), (-0.1643, -0.009616, 1.594), (-0.01935, -0.005576, 1.542), (-0.06348, -0.005894, 1.592), (0.1073, 0.5854, 1.528), (0.05461, 0.601, 1.585), (-0.01077, 0.6944, 1.567), (0.04192, 0.6788, 1.51), (0.2965, 0.4186, 1.204), (0.1895, 0.4503, 1.32), (0.05671, 0.6399, 1.283), (0.1637, 0.6082, 1.167), (0.1352, 0.3037, 1.312), (0.09539, 0.3155, 1.355), (0.2268, 0.3037, 1.309), (0.1869, 0.3155, 1.352), (-0.0001736, 0.5545, 1.194), (-0.03575, 0.565, 1.233), (0.001853, 0.6281, 1.218), (0.03743, 0.6176, 1.179), (0.3777, 0.5449, 0.9348), (0.2646, 0.3553, 0.9791), (0.5105, 0.3553, 0.9716), (0.5258, 0.473, 1.106), (0.4802, 0.4865, 1.155), (0.4237, 0.5672, 1.14), (0.4693, 0.5537, 1.09), (0.2068, 0.447, 0.923), (0.1762, 0.4561, 0.9562), (0.2086, 0.5103, 0.9435), (0.2391, 0.5012, 0.9103), (0.07978, 0.8506, 0.1129), (0.1639, 1.29, 0.6523), (0.1658, 1.29, 0.581), (-0.2764, -0.8506, -0.4472), (0.7236, -0.5257, -0.4472), (-0.7236, -0.5257, 0.4472), (0.4847, -0.5132, 0.8186), (0.6175, -0.3236, 0.8554), (0.3716, -0.3236, 0.8629), (0.4359, -0.8506, 0.673), (0.7236, 0.006368, -0.4472), (-0.3769, -0.8745, 1.725), (-0.1308, -0.5231, 1.793), (-0.5866, -0.5231, 1.807), (-0.05639, -0.4503, 1.328), (0.05671, -0.6399, 1.283), (0.1895, -0.4503, 1.32), (-0.2704, -0.5137, 1.56), (-0.02453, -0.5137, 1.552), (-0.1573, -0.7033, 1.516), (0.2707, -0.5765, 1.051), (0.1576, -0.3869, 1.095), (0.4035, -0.3869, 1.088), (0.05062, -0.4186, 1.211), (0.2965, -0.4186, 1.204), (0.1637, -0.6082, 1.167), (-0.05029, -0.6716, 1.4), (-0.1634, -0.482, 1.444), (0.08247, -0.482, 1.436), (-0.1201, 0.009297, 1.545), (-0.1643, 0.009616, 1.594), (-0.01935, 0.005576, 1.542), (-0.06348, 0.005894, 1.592), (0.1073, -0.5854, 1.528), (0.05461, -0.601, 1.585), (-0.01077, -0.6944, 1.567), (0.04192, -0.6788, 1.51), (0.2965, -0.4186, 1.204), (0.1895, -0.4503, 1.32), (0.05671, -0.6399, 1.283), (0.1637, -0.6082, 1.167), (0.1352, -0.3037, 1.312), (0.09539, -0.3155, 1.355), (0.2268, -0.3037, 1.309), (0.1869, -0.3155, 1.352), (-0.0001736, -0.5545, 1.194), (-0.03575, -0.565, 1.233), (0.001853, -0.6281, 1.218), (0.03743, -0.6176, 1.179), (0.3777, -0.5449, 0.9348), (0.2646, -0.3553, 0.9791), (0.5105, -0.3553, 0.9716), (0.5258, -0.473, 1.106), (0.4802, -0.4865, 1.155), (0.4237, -0.5672, 1.14), (0.4693, -0.5537, 1.09), (0.2068, -0.447, 0.923), (0.1762, -0.4561, 0.9562), (0.2086, -0.5103, 0.9435), (0.2391, -0.5012, 0.9103), (0.07978, -0.8506, 0.1129), (0.1639, -1.29, 0.6523), (0.1658, -1.29, 0.581)], [], [(0, 1, 2), (0, 2, 3), (2, 1, 4), (3, 2, 62, 8), (1, 11, 4), (2, 4, 8, 62), (3, 8, 9), (4, 11, 10), (8, 4, 10), (21, 19, 15, 13), (5, 6, 9, 8), (6, 7, 10, 9), (7, 5, 8, 10), (12, 0, 3), (9, 12, 3), (14, 13, 15), (19, 20, 14, 15), (20, 21, 13, 14), (17, 18, 40, 41), (18, 16, 44, 46), (16, 17, 49, 48), (20, 30, 35, 36), (30, 20, 34, 33), (28, 29, 19, 21), (23, 22, 60, 59), (52, 53, 24, 23), (24, 53, 54, 55), (22, 23, 25, 27), (23, 24, 26, 25), (24, 22, 27, 26), (17, 16, 29, 28), (16, 18, 30, 29), (18, 17, 28, 30), (31, 33, 34, 32), (20, 19, 32, 34), (19, 29, 31, 32), (29, 30, 33, 31), (35, 38, 37, 36), (30, 28, 38, 35), (28, 21, 37, 38), (21, 20, 36, 37), (39, 42, 41, 40), (26, 27, 42, 39), (18, 26, 39, 40), (27, 17, 41, 42), (43, 45, 46, 44), (26, 18, 46, 45), (16, 25, 43, 44), (25, 26, 45, 43), (50, 47, 48, 49), (27, 25, 47, 50), (25, 16, 48, 47), (17, 27, 50, 49), (6, 5, 51, 53), (7, 6, 53, 52), (5, 7, 52, 51), (54, 57, 56, 55), (22, 24, 55, 56), (51, 22, 56, 57), (53, 51, 57, 54), (61, 58, 59, 60), (22, 51, 61, 60), (52, 23, 59, 58), (51, 52, 58, 61), (8, 62, 64, 63), (0, 65, 1), (0, 66, 65), (65, 67, 1), (66, 71, 122, 65), (1, 67, 11), (65, 122, 71, 67), (66, 9, 71), (67, 10, 11), (71, 10, 67), (81, 73, 75, 79), (68, 71, 9, 69), (69, 9, 10, 70), (70, 10, 71, 68), (72, 66, 0), (9, 66, 72), (74, 75, 73), (79, 75, 74, 80), (80, 74, 73, 81), (77, 101, 100, 78), (78, 106, 104, 76), (76, 108, 109, 77), (80, 96, 95, 90), (90, 93, 94, 80), (88, 81, 79, 89), (83, 119, 120, 82), (112, 83, 84, 113), (84, 115, 114, 113), (82, 87, 85, 83), (83, 85, 86, 84), (84, 86, 87, 82), (77, 88, 89, 76), (76, 89, 90, 78), (78, 90, 88, 77), (91, 92, 94, 93), (80, 94, 92, 79), (79, 92, 91, 89), (89, 91, 93, 90), (95, 96, 97, 98), (90, 95, 98, 88), (88, 98, 97, 81), (81, 97, 96, 80), (99, 100, 101, 102), (86, 99, 102, 87), (78, 100, 99, 86), (87, 102, 101, 77), (103, 104, 106, 105), (86, 105, 106, 78), (76, 104, 103, 85), (85, 103, 105, 86), (110, 109, 108, 107), (87, 110, 107, 85), (85, 107, 108, 76), (77, 109, 110, 87), (69, 113, 111, 68), (70, 112, 113, 69), (68, 111, 112, 70), (114, 115, 116, 117), (82, 116, 115, 84), (111, 117, 116, 82), (113, 114, 117, 111), (121, 120, 119, 118), (82, 120, 121, 111), (112, 118, 119, 83), (111, 121, 118, 112), (71, 123, 124, 122)])
_uv = me_icosphere_006.uv_layers.new(name='UVMap')
_uv.uv.foreach_set('vector', [0.7273, 0.0, 0.8182, 0.1575, 0.6364, 0.1575, 0.5455, 0.0, 0.6364, 0.1575, 0.4545, 0.1575, 0.6364, 0.1575, 0.8182, 0.1575, 0.7273, 0.3149, 0.4545, 0.1575, 0.6364, 0.1575, 0.5909, 0.2362, 0.5455, 0.3149, 0.8182, 0.1575, 0.8174, 0.3149, 0.7273, 0.3149, 0.6364, 0.1575, 0.7273, 0.3149, 0.5455, 0.3149, 0.5909, 0.2362, 0.4545, 0.1575, 0.5455, 0.3149, 0.3636, 0.3149, 0.7273, 0.3149, 0.8174, 0.3149, 0.8182, 0.4724, 0.5455, 0.3149, 0.7273, 0.3149, 0.6364, 0.4724, 0.4722, 0.3584, 0.4568, 0.3851, 0.4568, 0.3851, 0.4722, 0.3584, 0.4722, 0.3584, 0.4414, 0.3584, 0.3636, 0.3149, 0.5455, 0.3149, 0.4414, 0.3584, 0.4568, 0.3851, 0.4545, 0.4724, 0.3636, 0.3149, 0.4568, 0.3851, 0.4722, 0.3584, 0.5455, 0.3149, 0.4545, 0.4724, 0.3625, 0.1575, 0.3636, 0.0, 0.4545, 0.1575, 0.3636, 0.3149, 0.3625, 0.1575, 0.4545, 0.1575, 0.4414, 0.3584, 0.4722, 0.3584, 0.4568, 0.3851, 0.4568, 0.3851, 0.4414, 0.3584, 0.4414, 0.3584, 0.4568, 0.3851, 0.4414, 0.3584, 0.4722, 0.3584, 0.4722, 0.3584, 0.4414, 0.3584, 0.4722, 0.3584, 0.4414, 0.3584, 0.4414, 0.3584, 0.4722, 0.3584, 0.4414, 0.3584, 0.4568, 0.3851, 0.4568, 0.3851, 0.4414, 0.3584, 0.4568, 0.3851, 0.4722, 0.3584, 0.4722, 0.3584, 0.4568, 0.3851, 0.4414, 0.3584, 0.4414, 0.3584, 0.4414, 0.3584, 0.4414, 0.3584, 0.4414, 0.3584, 0.4414, 0.3584, 0.4414, 0.3584, 0.4414, 0.3584, 0.4722, 0.3584, 0.4568, 0.3851, 0.4568, 0.3851, 0.4722, 0.3584, 0.4568, 0.3851, 0.4722, 0.3584, 0.4722, 0.3584, 0.4568, 0.3851, 0.4568, 0.3851, 0.4414, 0.3584, 0.4414, 0.3584, 0.4568, 0.3851, 0.4414, 0.3584, 0.4414, 0.3584, 0.4414, 0.3584, 0.4414, 0.3584, 0.4722, 0.3584, 0.4568, 0.3851, 0.4568, 0.3851, 0.4722, 0.3584, 0.4568, 0.3851, 0.4414, 0.3584, 0.4414, 0.3584, 0.4568, 0.3851, 0.4414, 0.3584, 0.4722, 0.3584, 0.4722, 0.3584, 0.4414, 0.3584, 0.4722, 0.3584, 0.4568, 0.3851, 0.4568, 0.3851, 0.4722, 0.3584, 0.4568, 0.3851, 0.4414, 0.3584, 0.4414, 0.3584, 0.4568, 0.3851, 0.4414, 0.3584, 0.4722, 0.3584, 0.4722, 0.3584, 0.4414, 0.3584, 0.4568, 0.3851, 0.4414, 0.3584, 0.4414, 0.3584, 0.4568, 0.3851, 0.4414, 0.3584, 0.4568, 0.3851, 0.4568, 0.3851, 0.4414, 0.3584, 0.4568, 0.3851, 0.4568, 0.3851, 0.4568, 0.3851, 0.4568, 0.3851, 0.4568, 0.3851, 0.4414, 0.3584, 0.4414, 0.3584, 0.4568, 0.3851, 0.4414, 0.3584, 0.4722, 0.3584, 0.4722, 0.3584, 0.4414, 0.3584, 0.4414, 0.3584, 0.4722, 0.3584, 0.4722, 0.3584, 0.4414, 0.3584, 0.4722, 0.3584, 0.4722, 0.3584, 0.4722, 0.3584, 0.4722, 0.3584, 0.4722, 0.3584, 0.4414, 0.3584, 0.4414, 0.3584, 0.4722, 0.3584, 0.4414, 0.3584, 0.4722, 0.3584, 0.4722, 0.3584, 0.4414, 0.3584, 0.4414, 0.3584, 0.4722, 0.3584, 0.4722, 0.3584, 0.4414, 0.3584, 0.4414, 0.3584, 0.4414, 0.3584, 0.4414, 0.3584, 0.4414, 0.3584, 0.4722, 0.3584, 0.4722, 0.3584, 0.4722, 0.3584, 0.4722, 0.3584, 0.4568, 0.3851, 0.4414, 0.3584, 0.4414, 0.3584, 0.4568, 0.3851, 0.4414, 0.3584, 0.4414, 0.3584, 0.4414, 0.3584, 0.4414, 0.3584, 0.4568, 0.3851, 0.4568, 0.3851, 0.4568, 0.3851, 0.4568, 0.3851, 0.4568, 0.3851, 0.4414, 0.3584, 0.4414, 0.3584, 0.4568, 0.3851, 0.4722, 0.3584, 0.4568, 0.3851, 0.4568, 0.3851, 0.4722, 0.3584, 0.4722, 0.3584, 0.4568, 0.3851, 0.4568, 0.3851, 0.4722, 0.3584, 0.4568, 0.3851, 0.4568, 0.3851, 0.4568, 0.3851, 0.4568, 0.3851, 0.4722, 0.3584, 0.4722, 0.3584, 0.4722, 0.3584, 0.4722, 0.3584, 0.4414, 0.3584, 0.4722, 0.3584, 0.4722, 0.3584, 0.4414, 0.3584, 0.4568, 0.3851, 0.4414, 0.3584, 0.4414, 0.3584, 0.4568, 0.3851, 0.4722, 0.3584, 0.4568, 0.3851, 0.4568, 0.3851, 0.4722, 0.3584, 0.4414, 0.3584, 0.4722, 0.3584, 0.4722, 0.3584, 0.4414, 0.3584, 0.4722, 0.3584, 0.4414, 0.3584, 0.4414, 0.3584, 0.4722, 0.3584, 0.4722, 0.3584, 0.4722, 0.3584, 0.4722, 0.3584, 0.4722, 0.3584, 0.4414, 0.3584, 0.4722, 0.3584, 0.4722, 0.3584, 0.4414, 0.3584, 0.4722, 0.3584, 0.4568, 0.3851, 0.4568, 0.3851, 0.4722, 0.3584, 0.4722, 0.3584, 0.4722, 0.3584, 0.4722, 0.3584, 0.4722, 0.3584, 0.4568, 0.3851, 0.4568, 0.3851, 0.4568, 0.3851, 0.4568, 0.3851, 0.4722, 0.3584, 0.4568, 0.3851, 0.4568, 0.3851, 0.4722, 0.3584, 0.5455, 0.3149, 0.5909, 0.2362, 0.5909, 0.2362, 0.5455, 0.3149, 0.7273, 0.0, 0.6364, 0.1575, 0.8182, 0.1575, 0.5455, 0.0, 0.4545, 0.1575, 0.6364, 0.1575, 0.6364, 0.1575, 0.7273, 0.3149, 0.8182, 0.1575, 0.4545, 0.1575, 0.5455, 0.3149, 0.5909, 0.2362, 0.6364, 0.1575, 0.8182, 0.1575, 0.7273, 0.3149, 0.8174, 0.3149, 0.6364, 0.1575, 0.5909, 0.2362, 0.5455, 0.3149, 0.7273, 0.3149, 0.4545, 0.1575, 0.3636, 0.3149, 0.5455, 0.3149, 0.7273, 0.3149, 0.8182, 0.4724, 0.8174, 0.3149, 0.5455, 0.3149, 0.6364, 0.4724, 0.7273, 0.3149, 0.4722, 0.3584, 0.4722, 0.3584, 0.4568, 0.3851, 0.4568, 0.3851, 0.4722, 0.3584, 0.5455, 0.3149, 0.3636, 0.3149, 0.4414, 0.3584, 0.4414, 0.3584, 0.3636, 0.3149, 0.4545, 0.4724, 0.4568, 0.3851, 0.4568, 0.3851, 0.4545, 0.4724, 0.5455, 0.3149, 0.4722, 0.3584, 0.3625, 0.1575, 0.4545, 0.1575, 0.3636, 0.0, 0.3636, 0.3149, 0.4545, 0.1575, 0.3625, 0.1575, 0.4414, 0.3584, 0.4568, 0.3851, 0.4722, 0.3584, 0.4568, 0.3851, 0.4568, 0.3851, 0.4414, 0.3584, 0.4414, 0.3584, 0.4414, 0.3584, 0.4414, 0.3584, 0.4722, 0.3584, 0.4722, 0.3584, 0.4722, 0.3584, 0.4722, 0.3584, 0.4414, 0.3584, 0.4414, 0.3584, 0.4414, 0.3584, 0.4414, 0.3584, 0.4568, 0.3851, 0.4568, 0.3851, 0.4568, 0.3851, 0.4568, 0.3851, 0.4722, 0.3584, 0.4722, 0.3584, 0.4414, 0.3584, 0.4414, 0.3584, 0.4414, 0.3584, 0.4414, 0.3584, 0.4414, 0.3584, 0.4414, 0.3584, 0.4414, 0.3584, 0.4414, 0.3584, 0.4722, 0.3584, 0.4722, 0.3584, 0.4568, 0.3851, 0.4568, 0.3851, 0.4568, 0.3851, 0.4568, 0.3851, 0.4722, 0.3584, 0.4722, 0.3584, 0.4568, 0.3851, 0.4568, 0.3851, 0.4414, 0.3584, 0.4414, 0.3584, 0.4414, 0.3584, 0.4414, 0.3584, 0.4414, 0.3584, 0.4414, 0.3584, 0.4722, 0.3584, 0.4722, 0.3584, 0.4568, 0.3851, 0.4568, 0.3851, 0.4568, 0.3851, 0.4568, 0.3851, 0.4414, 0.3584, 0.4414, 0.3584, 0.4414, 0.3584, 0.4414, 0.3584, 0.4722, 0.3584, 0.4722, 0.3584, 0.4722, 0.3584, 0.4722, 0.3584, 0.4568, 0.3851, 0.4568, 0.3851, 0.4568, 0.3851, 0.4568, 0.3851, 0.4414, 0.3584, 0.4414, 0.3584, 0.4414, 0.3584, 0.4414, 0.3584, 0.4722, 0.3584, 0.4722, 0.3584, 0.4568, 0.3851, 0.4568, 0.3851, 0.4414, 0.3584, 0.4414, 0.3584, 0.4414, 0.3584, 0.4414, 0.3584, 0.4568, 0.3851, 0.4568, 0.3851, 0.4568, 0.3851, 0.4568, 0.3851, 0.4568, 0.3851, 0.4568, 0.3851, 0.4568, 0.3851, 0.4568, 0.3851, 0.4414, 0.3584, 0.4414, 0.3584, 0.4414, 0.3584, 0.4414, 0.3584, 0.4722, 0.3584, 0.4722, 0.3584, 0.4414, 0.3584, 0.4414, 0.3584, 0.4722, 0.3584, 0.4722, 0.3584, 0.4722, 0.3584, 0.4722, 0.3584, 0.4722, 0.3584, 0.4722, 0.3584, 0.4722, 0.3584, 0.4722, 0.3584, 0.4414, 0.3584, 0.4414, 0.3584, 0.4414, 0.3584, 0.4414, 0.3584, 0.4722, 0.3584, 0.4722, 0.3584, 0.4414, 0.3584, 0.4414, 0.3584, 0.4722, 0.3584, 0.4722, 0.3584, 0.4414, 0.3584, 0.4414, 0.3584, 0.4414, 0.3584, 0.4414, 0.3584, 0.4722, 0.3584, 0.4722, 0.3584, 0.4722, 0.3584, 0.4722, 0.3584, 0.4568, 0.3851, 0.4568, 0.3851, 0.4414, 0.3584, 0.4414, 0.3584, 0.4414, 0.3584, 0.4414, 0.3584, 0.4414, 0.3584, 0.4414, 0.3584, 0.4568, 0.3851, 0.4568, 0.3851, 0.4568, 0.3851, 0.4568, 0.3851, 0.4568, 0.3851, 0.4568, 0.3851, 0.4414, 0.3584, 0.4414, 0.3584, 0.4722, 0.3584, 0.4722, 0.3584, 0.4568, 0.3851, 0.4568, 0.3851, 0.4722, 0.3584, 0.4722, 0.3584, 0.4568, 0.3851, 0.4568, 0.3851, 0.4568, 0.3851, 0.4568, 0.3851, 0.4568, 0.3851, 0.4568, 0.3851, 0.4722, 0.3584, 0.4722, 0.3584, 0.4722, 0.3584, 0.4722, 0.3584, 0.4414, 0.3584, 0.4414, 0.3584, 0.4722, 0.3584, 0.4722, 0.3584, 0.4568, 0.3851, 0.4568, 0.3851, 0.4414, 0.3584, 0.4414, 0.3584, 0.4722, 0.3584, 0.4722, 0.3584, 0.4568, 0.3851, 0.4568, 0.3851, 0.4414, 0.3584, 0.4414, 0.3584, 0.4722, 0.3584, 0.4722, 0.3584, 0.4722, 0.3584, 0.4722, 0.3584, 0.4414, 0.3584, 0.4414, 0.3584, 0.4722, 0.3584, 0.4722, 0.3584, 0.4722, 0.3584, 0.4722, 0.3584, 0.4414, 0.3584, 0.4414, 0.3584, 0.4722, 0.3584, 0.4722, 0.3584, 0.4722, 0.3584, 0.4722, 0.3584, 0.4568, 0.3851, 0.4568, 0.3851, 0.4722, 0.3584, 0.4722, 0.3584, 0.4722, 0.3584, 0.4722, 0.3584, 0.4568, 0.3851, 0.4568, 0.3851, 0.4568, 0.3851, 0.4568, 0.3851, 0.4722, 0.3584, 0.4722, 0.3584, 0.4568, 0.3851, 0.4568, 0.3851, 0.5455, 0.3149, 0.5455, 0.3149, 0.5909, 0.2362, 0.5909, 0.2362])
me_icosphere_006.update()

# ---- objects
ob_precursor_base = bpy.data.objects.new('Precursor Base', me_icosphere)
ob_explorer = bpy.data.objects.new('Explorer', me_icosphere_001)
ob_archivist = bpy.data.objects.new('Archivist', me_icosphere_003)
ob_scientist = bpy.data.objects.new('Scientist', me_icosphere_004)
ob_archivist_001 = bpy.data.objects.new('Archivist.001', me_icosphere_005)
ob_explorer_001 = bpy.data.objects.new('Explorer.001', me_icosphere_002)
ob_scientist_001 = bpy.data.objects.new('Scientist.001', me_icosphere_006)

# ---- transforms, parenting, visibility, modifiers, constraints
ob_precursor_base.location = (0.0, 0.0, 0.0)
_m = ob_precursor_base.modifiers.new('Mirror', 'MIRROR')
_m.use_axis = (False, True, False)
ob_explorer.location = (0.0, 0.0, 0.0)
_m = ob_explorer.modifiers.new('Mirror', 'MIRROR')
_m.use_axis = (False, True, False)
ob_archivist.location = (0.0, 0.0, 0.0)
_m = ob_archivist.modifiers.new('Mirror', 'MIRROR')
_m.use_axis = (False, True, False)
ob_scientist.location = (0.0, 0.0, 0.0)
_m = ob_scientist.modifiers.new('Mirror', 'MIRROR')
_m.use_axis = (False, True, False)
ob_archivist_001.location = (0.0, 0.0, 0.0)
ob_explorer_001.location = (0.0, 0.0, 0.0)
ob_scientist_001.location = (0.0, 0.0, 0.0)

# ---- collection membership
col_collection.objects.link(ob_precursor_base)
col_collection.objects.link(ob_explorer)
col_collection.objects.link(ob_archivist)
col_collection.objects.link(ob_scientist)
col_export.objects.link(ob_archivist_001)
col_export.objects.link(ob_explorer_001)
col_export.objects.link(ob_scientist_001)

# ---- scene / render settings (as saved in the file)
scene.frame_start = 1; scene.frame_end = 250; scene.frame_set(1)
scene.render.engine = 'BLENDER_EEVEE_NEXT'
scene.cycles.sampling_pattern = 'TABULATED_SOBOL'
scene.cycles.use_light_tree = False
scene.view_settings.view_transform = 'Filmic'
bpy.context.view_layer.update()

# ---- added for rendering (the .blend has no active camera and no usable light): camera, sun
cam_auto = bpy.data.cameras.new('AutoCamera')
cam_auto.lens = 50.0
cam_auto.sensor_width = 36.0
cam_auto.clip_end = 1000.0
ob_auto_camera = bpy.data.objects.new('AutoCamera', cam_auto)
scene.collection.objects.link(ob_auto_camera)
ob_auto_camera.location = (5.18257, -6.12335, 5.01905)
ob_auto_camera.rotation_euler = (1.09748, -7.21219e-08, 0.694738)
scene.camera = ob_auto_camera
light_auto_sun = bpy.data.lights.new('AutoSun', 'SUN')
light_auto_sun.energy = 3.0
light_auto_sun.angle = 0.0523599
ob_auto_sun = bpy.data.objects.new('AutoSun', light_auto_sun)
scene.collection.objects.link(ob_auto_sun)
ob_auto_sun.rotation_euler = (0.872665, 0.174533, 0.523599)
bpy.context.view_layer.update()
